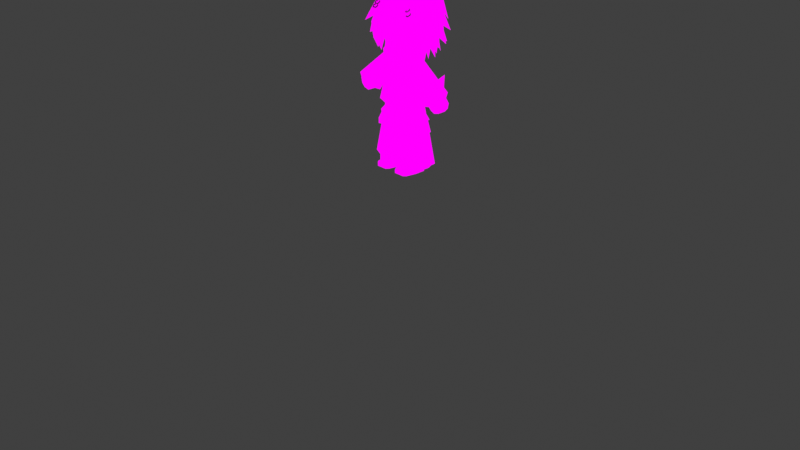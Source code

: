 # Source: LowPolyOllieV47.blend  (saved by Blender 5.0.119; exported with 4.5.12 LTS)
import bpy
from mathutils import Matrix  # noqa: F401  (used for matrix-valued properties, if any)

bpy.ops.wm.read_factory_settings(use_empty=True)
scene = bpy.context.scene
scene.name = 'Scene'

# ---- collections
col_ollie = bpy.data.collections.new('ollie'); scene.collection.children.link(col_ollie)

# ---- images (referenced by path relative to the original .blend; pixels are not part of the script)
import os
ASSET_DIR = os.environ.get("B2B_ASSET_DIR", "")  # directory of the original .blend (textures are referenced by path, not embedded)
HERE = os.path.dirname(os.path.abspath(__file__))  # packed textures are extracted next to this script under _unpacked/

def load_image(name, relpath, width, height, colorspace="sRGB"):
    """Load a texture the original file referenced (path relative to the .blend, or extracted next to this script)."""
    p = next((c for c in (os.path.join(HERE, relpath), os.path.join(ASSET_DIR, relpath)) if relpath and os.path.exists(c)), "")
    if p:
        img = bpy.data.images.load(p, check_existing=True)
        img.name = name
    else:  # same state as the original file: an image datablock whose file is absent (Cycles renders it pink)
        img = bpy.data.images.new(name, width, height)
        img.source = "FILE"
        img.filepath = "//" + (relpath or name)
    img.colorspace_settings.name = colorspace
    return img
img_ollie_face_png = load_image('OLLIE FACE.png', 'OLLIE FACE.png', 1024, 1024, 'sRGB')

# ---- materials (node trees are filled in below, after node groups)
mat_ollieface = bpy.data.materials.new('ollieface')
mat_material = bpy.data.materials.new('Material')

# ---- material node trees
mat_ollieface.use_nodes = True; mat_ollieface.node_tree.nodes.clear()
_N = mat_ollieface.node_tree.nodes; _L = mat_ollieface.node_tree.links
n0 = _N.new('ShaderNodeOutputMaterial'); n0.name = 'Material Output'; n0.location = (200, 100)
n1 = _N.new('ShaderNodeEmission'); n1.name = 'Emission'; n1.location = (-200, 100)
n2 = _N.new('ShaderNodeTexImage'); n2.name = 'Image Texture'; n2.location = (-516, 76)
n2.image = img_ollie_face_png
_L.new(n1.outputs[0], n0.inputs[0])
_L.new(n2.outputs[0], n1.inputs[0])
n0.is_active_output = True
mat_material.use_nodes = True; mat_material.node_tree.nodes.clear()
_N = mat_material.node_tree.nodes; _L = mat_material.node_tree.links
n0 = _N.new('ShaderNodeBsdfPrincipled'); n0.name = 'Principled BSDF'; n0.location = (-200, 100)
n0.inputs[0].default_value = (0.09558, 0.08389, 0.06062, 1.0)
n0.inputs[1].default_value = 0.7358
n0.inputs[2].default_value = 0.1054
n1 = _N.new('ShaderNodeOutputMaterial'); n1.name = 'Material Output'; n1.location = (200, 100)
_L.new(n0.outputs[0], n1.inputs[0])
n1.is_active_output = True

# ---- world
world_world = bpy.data.worlds.new('World'); scene.world = world_world
world_world.use_nodes = True; world_world.node_tree.nodes.clear()
_N = world_world.node_tree.nodes; _L = world_world.node_tree.links
n0 = _N.new('ShaderNodeOutputWorld'); n0.name = 'World Output'; n0.location = (200, 100)
n1 = _N.new('ShaderNodeBackground'); n1.name = 'Background'; n1.location = (-200, 100)
n1.inputs[0].default_value = (0.05088, 0.05088, 0.05088, 1.0)
_L.new(n1.outputs[0], n0.inputs[0])
n0.is_active_output = True
world_world.color = (0.05088, 0.05088, 0.05088)
world_world.sun_shadow_jitter_overblur = 0.0

# ---- cameras
cam_camera = bpy.data.cameras.new('Camera')
cam_camera.clip_end = 100.0
cam_camera.ortho_scale = 7.314

# ---- lights
light_light = bpy.data.lights.new('Light', 'POINT')
light_light.energy = 1000.0
light_light.shadow_soft_size = 0.1

# ---- meshes
me_cube = bpy.data.meshes.new('Cube')
me_cube.from_pydata([(0.04453, -0.08943, 0.565), (0.05973, -0.05196, 0.6189), (0.02066, 0.122, 0.565), (0.05973, 0.122, 0.668), (0.2054, -0.09587, 0.565), (0.1883, -0.05196, 0.6189), (0.2274, 0.122, 0.565), (0.1883, 0.122, 0.668), (0.02066, 0.01305, 0.565), (0.05973, 0.01305, 0.668), (0.2274, 0.01305, 0.565), (0.1883, 0.01305, 0.668), (0.04453, -0.08943, 0.6009), (0.02066, 0.122, 0.6009), (0.2274, 0.122, 0.6009), (0.2054, -0.09587, 0.6009), (0.2274, 0.01305, 0.6009), (0.02066, 0.01305, 0.6009), (0.1787, 0.1632, 0.565), (0.1787, 0.122, 0.668), (0.1787, -0.122, 0.565), (0.1787, -0.05196, 0.6189), (0.1787, 0.01305, 0.668), (0.1787, 0.01305, 0.565), (0.1787, -0.122, 0.6009), (0.1787, 0.1632, 0.6009), (0.06806, 0.1632, 0.565), (0.06806, -0.05196, 0.6189), (0.06806, 0.01305, 0.565), (0.06806, -0.122, 0.6009), (0.06806, 0.122, 0.668), (0.06806, -0.122, 0.565), (0.06806, 0.01305, 0.668), (0.06806, 0.1632, 0.6009)], [], [(17, 9, 3, 13), (25, 19, 7, 14), (16, 11, 5, 15), (29, 27, 1, 12), (23, 10, 4, 20), (32, 9, 1, 27), (30, 3, 9, 32), (18, 6, 10, 23), (14, 7, 11, 16), (12, 1, 9, 17), (0, 12, 17, 8), (6, 14, 16, 10), (31, 29, 12, 0), (10, 16, 15, 4), (18, 25, 14, 6), (8, 17, 13, 2), (26, 33, 25, 18), (4, 15, 24, 20), (26, 18, 23, 28), (7, 19, 22, 11), (11, 22, 21, 5), (28, 23, 20, 31), (15, 5, 21, 24), (33, 30, 19, 25), (13, 3, 30, 33), (8, 28, 31, 0), (2, 26, 28, 8), (2, 13, 33, 26), (20, 24, 29, 31), (19, 30, 32, 22), (22, 32, 27, 21), (24, 21, 27, 29)])
_uv = me_cube.uv_layers.new(name='UVMap')
_uv.uv.foreach_set('vector', [0.3475, 0.1015, 0.3554, 0.1015, 0.3554, 0.1237, 0.3475, 0.1237, 0.3797, 0.1321, 0.3797, 0.1237, 0.3816, 0.1237, 0.3896, 0.1237, 0.3896, 0.1015, 0.3816, 0.1015, 0.3816, 0.08822, 0.3851, 0.07927, 0.3571, 0.07394, 0.3571, 0.08822, 0.3554, 0.08822, 0.3523, 0.08059, 0.2454, 0.6023, 0.2454, 0.6023, 0.2232, 0.6023, 0.2179, 0.6023, 0.3571, 0.1015, 0.3554, 0.1015, 0.3554, 0.08822, 0.3571, 0.08822, 0.3571, 0.1237, 0.3554, 0.1237, 0.3554, 0.1015, 0.3571, 0.1015, 0.276, 0.6023, 0.2676, 0.6023, 0.2454, 0.6023, 0.2454, 0.6023, 0.3896, 0.1237, 0.3816, 0.1237, 0.3816, 0.1015, 0.3896, 0.1015, 0.3523, 0.08059, 0.3554, 0.08822, 0.3554, 0.1015, 0.3475, 0.1015, 0.2245, 0.6023, 0.2245, 0.6096, 0.2454, 0.6096, 0.2454, 0.6023, 0.2676, 0.6023, 0.2676, 0.6096, 0.2454, 0.6096, 0.2454, 0.6023, 0.2179, 0.6023, 0.2179, 0.6096, 0.2245, 0.6096, 0.2245, 0.6023, 0.2454, 0.6023, 0.2454, 0.6096, 0.2232, 0.6096, 0.2232, 0.6023, 0.276, 0.6023, 0.276, 0.6096, 0.2676, 0.6096, 0.2676, 0.6023, 0.2454, 0.6023, 0.2454, 0.6096, 0.2676, 0.6096, 0.2676, 0.6023, 0.276, 0.6023, 0.276, 0.6096, 0.276, 0.6096, 0.276, 0.6023, 0.2232, 0.6023, 0.2232, 0.6096, 0.2179, 0.6096, 0.2179, 0.6023, 0.276, 0.6023, 0.276, 0.6023, 0.2454, 0.6023, 0.2454, 0.6023, 0.3816, 0.1237, 0.3797, 0.1237, 0.3797, 0.1015, 0.3816, 0.1015, 0.3816, 0.1015, 0.3797, 0.1015, 0.3797, 0.08822, 0.3816, 0.08822, 0.2454, 0.6023, 0.2454, 0.6023, 0.2179, 0.6023, 0.2179, 0.6023, 0.3851, 0.07927, 0.3816, 0.08822, 0.3797, 0.08822, 0.3797, 0.07394, 0.3571, 0.1321, 0.3571, 0.1237, 0.3797, 0.1237, 0.3797, 0.1321, 0.3475, 0.1237, 0.3554, 0.1237, 0.3571, 0.1237, 0.3571, 0.1321, 0.2454, 0.6023, 0.2454, 0.6023, 0.2179, 0.6023, 0.2245, 0.6023, 0.2676, 0.6023, 0.276, 0.6023, 0.2454, 0.6023, 0.2454, 0.6023, 0.2676, 0.6023, 0.2676, 0.6096, 0.276, 0.6096, 0.276, 0.6023, 0.2179, 0.6023, 0.2179, 0.6096, 0.2179, 0.6096, 0.2179, 0.6023, 0.3797, 0.1237, 0.3571, 0.1237, 0.3571, 0.1015, 0.3797, 0.1015, 0.3797, 0.1015, 0.3571, 0.1015, 0.3571, 0.08822, 0.3797, 0.08822, 0.3797, 0.07394, 0.3797, 0.08822, 0.3571, 0.08822, 0.3571, 0.07394])
me_cube.materials.append(mat_ollieface)
me_cube.update()
me_cylinder = bpy.data.meshes.new('Cylinder')
me_cylinder.from_pydata([(0.186, 0.2535, 0.5893), (0.1041, 0.195, 1.323), (0.2425, 0.1696, 0.5877), (0.1892, 0.1375, 1.323), (0.2425, 0.001817, 0.5877), (0.1892, 0.02263, 1.323), (0.186, -0.08209, 0.6193), (0.1041, -0.03483, 1.323), (0.007503, -0.002169, 0.5961), (0.003757, 0.02263, 1.323), (0.01901, 0.1696, 0.5965), (0.003757, 0.1375, 1.323), (0.186, 0.2535, 0.6468), (0.3292, 0.1694, 0.6597), (0.3292, 0.001627, 0.6597), (0.186, -0.08209, 0.6768), (0.001964, 0.001817, 0.6468), (0.001964, 0.1696, 0.6468), (0.2785, 0.1696, 0.6264), (0.2785, 0.001817, 0.6264), (0.186, -0.08209, 0.6454), (0.01495, -0.008338, 0.6197), (0.01495, 0.1595, 0.6197), (0.1854, 0.2398, 0.616), (0.06726, -0.09895, 0.6271), (0.05304, -0.005594, 1.323), (0.07272, -0.05072, 0.6865), (0.07101, -0.05238, 0.6428)], [], [(12, 1, 3, 13), (13, 3, 5, 14), (14, 5, 7, 15), (26, 25, 9, 16), (16, 9, 11, 17), (17, 11, 1, 12), (22, 17, 12, 23), (21, 16, 17, 22), (27, 26, 16, 21), (19, 14, 15, 20), (18, 13, 14, 19), (23, 12, 13, 18), (0, 23, 18, 2), (2, 18, 19, 4), (4, 19, 20, 6), (24, 27, 21, 8), (8, 21, 22, 10), (10, 22, 23, 0), (6, 20, 27, 24), (20, 15, 26, 27), (15, 7, 25, 26)])
_uv = me_cylinder.uv_layers.new(name='UVMap')
_uv.uv.foreach_set('vector', [0.1638, 0.1643, 0.1551, 0.2357, 0.1641, 0.2357, 0.1789, 0.1657, 0.1789, 0.1657, 0.1641, 0.2357, 0.1641, 0.2357, 0.1789, 0.1657, 0.1789, 0.1657, 0.1641, 0.2357, 0.1551, 0.2357, 0.1638, 0.1675, 0.1518, 0.1685, 0.1498, 0.2357, 0.1445, 0.2357, 0.1444, 0.1643, 0.1444, 0.1643, 0.1445, 0.2357, 0.1445, 0.2357, 0.1444, 0.1643, 0.1444, 0.1643, 0.1445, 0.2357, 0.1551, 0.2357, 0.1638, 0.1643, 0.1457, 0.1614, 0.1444, 0.1643, 0.1638, 0.1643, 0.1637, 0.161, 0.1457, 0.1614, 0.1444, 0.1643, 0.1444, 0.1643, 0.1457, 0.1614, 0.1516, 0.1639, 0.1518, 0.1685, 0.1444, 0.1643, 0.1457, 0.1614, 0.1736, 0.1621, 0.1789, 0.1657, 0.1638, 0.1675, 0.1638, 0.1641, 0.1736, 0.1621, 0.1789, 0.1657, 0.1789, 0.1657, 0.1736, 0.1621, 0.1637, 0.161, 0.1638, 0.1643, 0.1789, 0.1657, 0.1736, 0.1621, 0.1638, 0.1582, 0.1637, 0.161, 0.1736, 0.1621, 0.1698, 0.1581, 0.1698, 0.1581, 0.1736, 0.1621, 0.1736, 0.1621, 0.1698, 0.1581, 0.1698, 0.1581, 0.1736, 0.1621, 0.1638, 0.1641, 0.1638, 0.1614, 0.1513, 0.1622, 0.1516, 0.1639, 0.1457, 0.1614, 0.1449, 0.1589, 0.1449, 0.1589, 0.1457, 0.1614, 0.1457, 0.1614, 0.1462, 0.159, 0.1462, 0.159, 0.1457, 0.1614, 0.1637, 0.161, 0.1638, 0.1582, 0.1638, 0.1614, 0.1638, 0.1641, 0.1516, 0.1639, 0.1513, 0.1622, 0.1638, 0.1641, 0.1638, 0.1675, 0.1518, 0.1685, 0.1516, 0.1639, 0.1638, 0.1675, 0.1551, 0.2357, 0.1498, 0.2357, 0.1518, 0.1685])
me_cylinder.materials.append(mat_ollieface)
me_cylinder.update()
me_cube_001 = bpy.data.meshes.new('Cube.001')
me_cube_001.from_pydata([(0.6829, -0.3104, -0.947), (0.7308, 0.1327, 0.9721), (0.6829, 0.8392, -0.947), (0.5881, 0.5357, 1.028), (0.0, 0.9451, -0.7463), (-0.001365, 0.8364, 0.9276), (0.0, -0.3953, -1.045), (0.2573, -0.05318, 0.7984), (0.4767, 0.7167, 0.02449), (0.4967, -0.2015, 0.02449), (-0.0009827, -0.2863, 0.1906), (-0.0009827, 0.7167, 0.1089), (0.6821, 0.5298, 0.6867), (0.7864, -0.02761, 0.692), (0.09009, -0.1514, 0.5616), (0.0, 0.7428, 0.5616), (0.6544, 0.5357, 0.8905), (0.7671, 0.03517, 0.8748), (0.1373, -0.1009, 0.6794), (-0.001243, 0.8495, 0.7998), (0.7525, 0.5232, 0.8059), (0.8652, 0.0227, 0.7901), (0.09009, -0.183, 0.607), (-0.001996, 0.921, 0.6877), (0.395, 0.7311, 1.008), (0.2942, -0.3953, -1.015), (0.2942, 0.9451, -0.8288), (0.4978, 0.05654, 0.8978), (0.2755, -0.2855, 0.09026), (0.1727, 0.7167, 0.1043), (0.4628, -0.1514, 0.6871), (0.4261, 0.7759, 0.6988), (0.4406, -0.1272, 0.7968), (0.4203, 0.7367, 0.8472), (0.4233, 0.8305, 0.779), (0.4233, -0.183, 0.7198), (0.8654, 0.2807, -0.947), (0.7008, 0.3138, 1.012), (-0.0006837, 0.4059, 0.8308), (0.0, 0.2807, -1.045), (0.6592, 0.2706, 0.02449), (0.7948, 0.3079, 0.6709), (0.7671, 0.3138, 0.8748), (0.8652, 0.3014, 0.7901), (0.4781, 0.3288, 0.857), (0.2942, 0.2807, -1.015), (0.7841, 0.1969, 0.9848), (0.2387, 0.187, 0.8051), (0.0, -0.0573, -1.045), (0.6328, 0.03455, 0.02449), (0.8124, 0.2073, 0.6709), (0.832, 0.1974, 0.8748), (0.8828, 0.1849, 0.7901), (0.5195, 0.09053, 0.8902), (0.2942, -0.0573, -1.015), (0.7742, -0.01488, -0.947), (-0.6829, -0.3104, -0.947), (-0.7308, 0.1327, 0.9721), (-0.6829, 0.8392, -0.947), (-0.5881, 0.5357, 1.028), (0.001365, 0.8364, 0.9276), (-0.2573, -0.05318, 0.7984), (-0.4767, 0.7167, 0.02449), (-0.4967, -0.2015, 0.02449), (0.0009827, -0.2863, 0.1906), (0.0009827, 0.7167, 0.1089), (-0.6821, 0.5298, 0.6867), (-0.7864, -0.02761, 0.692), (-0.09009, -0.1514, 0.5616), (-0.6544, 0.5357, 0.8905), (-0.7671, 0.03517, 0.8748), (-0.1373, -0.1009, 0.6794), (0.001243, 0.8495, 0.7998), (-0.7525, 0.5232, 0.8059), (-0.8652, 0.0227, 0.7901), (-0.09009, -0.183, 0.607), (0.001996, 0.921, 0.6877), (-0.395, 0.7311, 1.008), (-0.2942, -0.3953, -1.015), (-0.2942, 0.9451, -0.8288), (-0.4978, 0.05654, 0.8978), (-0.2755, -0.2855, 0.09026), (-0.1727, 0.7167, 0.1043), (-0.4628, -0.1514, 0.6871), (-0.4261, 0.7759, 0.6988), (-0.4406, -0.1272, 0.7968), (-0.4203, 0.7367, 0.8472), (-0.4233, 0.8305, 0.779), (-0.4233, -0.183, 0.7198), (-0.8654, 0.2807, -0.947), (-0.7008, 0.3138, 1.012), (0.0006837, 0.4059, 0.8308), (-0.6592, 0.2706, 0.02449), (-0.7948, 0.3079, 0.6709), (-0.7671, 0.3138, 0.8748), (-0.8652, 0.3014, 0.7901), (-0.4781, 0.3288, 0.857), (-0.2942, 0.2807, -1.015), (-0.7841, 0.1969, 0.9848), (-0.2387, 0.187, 0.8051), (-0.6328, 0.03455, 0.02449), (-0.9069, 0.2073, 0.6709), (-0.832, 0.1974, 0.8748), (-0.9773, 0.1849, 0.7901), (-0.5195, 0.09053, 0.8902), (-0.2942, -0.0573, -1.015), (-0.7742, -0.01488, -0.947)], [], [(33, 24, 3, 16), (51, 46, 1, 17), (54, 55, 0, 25), (53, 47, 7, 27), (32, 27, 7, 18), (25, 28, 10, 6), (55, 49, 9, 0), (26, 29, 8, 2), (28, 30, 14, 10), (49, 50, 13, 9), (29, 31, 12, 8), (35, 32, 18, 22), (52, 51, 17, 21), (34, 33, 16, 20), (31, 34, 20, 12), (50, 52, 21, 13), (30, 35, 22, 14), (13, 21, 35, 30), (15, 23, 34, 31), (23, 19, 33, 34), (21, 17, 32, 35), (11, 15, 31, 29), (9, 13, 30, 28), (4, 11, 29, 26), (0, 9, 28, 25), (17, 1, 27, 32), (46, 53, 27, 1), (48, 54, 25, 6), (19, 5, 24, 33), (4, 26, 45, 39), (3, 24, 44, 37), (12, 20, 43, 41), (20, 16, 42, 43), (8, 12, 41, 40), (2, 8, 40, 36), (24, 5, 38, 44), (26, 2, 36, 45), (16, 3, 37, 42), (39, 45, 54, 48), (37, 44, 53, 46), (41, 43, 52, 50), (43, 42, 51, 52), (40, 41, 50, 49), (36, 40, 49, 55), (44, 38, 47, 53), (45, 36, 55, 54), (42, 37, 46, 51), (86, 69, 59, 77), (102, 70, 57, 98), (105, 78, 56, 106), (104, 80, 61, 99), (85, 71, 61, 80), (78, 6, 64, 81), (106, 56, 63, 100), (79, 58, 62, 82), (81, 64, 68, 83), (100, 63, 67, 101), (82, 62, 66, 84), (88, 75, 71, 85), (103, 74, 70, 102), (87, 73, 69, 86), (84, 66, 73, 87), (101, 67, 74, 103), (83, 68, 75, 88), (67, 83, 88, 74), (15, 84, 87, 76), (76, 87, 86, 72), (74, 88, 85, 70), (65, 82, 84, 15), (63, 81, 83, 67), (4, 79, 82, 65), (56, 78, 81, 63), (70, 85, 80, 57), (98, 57, 80, 104), (48, 6, 78, 105), (72, 86, 77, 60), (4, 39, 97, 79), (59, 90, 96, 77), (66, 93, 95, 73), (73, 95, 94, 69), (62, 92, 93, 66), (58, 89, 92, 62), (77, 96, 91, 60), (79, 97, 89, 58), (69, 94, 90, 59), (39, 48, 105, 97), (90, 98, 104, 96), (93, 101, 103, 95), (95, 103, 102, 94), (92, 100, 101, 93), (89, 106, 100, 92), (96, 104, 99, 91), (97, 105, 106, 89), (94, 102, 98, 90)])
_uv = me_cube_001.uv_layers.new(name='UVMap')
_uv.uv.foreach_set('vector', [0.88, 0.5698, 0.8869, 0.5464, 0.9202, 0.5435, 0.9186, 0.5635, 0.6601, 0.02792, 0.6566, 0.008913, 0.6625, 0.0111, 0.6624, 0.02792, 0.2437, 0.6993, 0.2627, 0.6976, 0.2591, 0.7093, 0.2437, 0.7127, 0.9532, 0.8963, 0.8975, 0.8855, 0.9236, 0.8475, 0.9529, 0.8886, 0.7277, 0.0414, 0.7178, 0.02393, 0.7593, 0.04112, 0.7801, 0.06167, 0.6773, 0.6923, 0.6757, 0.8862, 0.6255, 0.9038, 0.6257, 0.687, 0.7891, 0.7042, 0.7721, 0.8747, 0.7161, 0.8747, 0.7352, 0.7042, 0.75, 0.09327, 0.7691, 0.2399, 0.6953, 0.2274, 0.6889, 0.0747, 0.6757, 0.8862, 0.7069, 0.9909, 0.6415, 0.9689, 0.6255, 0.9038, 0.7721, 0.8747, 0.7843, 0.9881, 0.7567, 0.9918, 0.7161, 0.8747, 0.7691, 0.2399, 0.7293, 0.3334, 0.6732, 0.3315, 0.6953, 0.2274, 0.7307, 0.0547, 0.7277, 0.0414, 0.7801, 0.06167, 0.7882, 0.07418, 0.6431, 0.04254, 0.6601, 0.02792, 0.6624, 0.02792, 0.6543, 0.04254, 0.8804, 0.5797, 0.88, 0.5698, 0.9186, 0.5635, 0.9284, 0.5758, 0.8808, 0.5914, 0.8804, 0.5797, 0.9284, 0.5758, 0.9181, 0.5932, 0.6553, 0.06314, 0.6431, 0.04254, 0.6543, 0.04254, 0.6638, 0.0595, 0.7238, 0.06035, 0.7307, 0.0547, 0.7882, 0.07418, 0.7882, 0.08204, 0.6638, 0.0595, 0.6543, 0.04254, 0.7307, 0.0547, 0.7238, 0.06035, 0.8188, 0.6114, 0.8185, 0.593, 0.8804, 0.5797, 0.8808, 0.5914, 0.8185, 0.593, 0.8186, 0.5767, 0.88, 0.5698, 0.8804, 0.5797, 0.6543, 0.04254, 0.6624, 0.02792, 0.7277, 0.0414, 0.7307, 0.0547, 0.7964, 0.2407, 0.7963, 0.3118, 0.7293, 0.3334, 0.7691, 0.2399, 0.7161, 0.8747, 0.7567, 0.9918, 0.7069, 0.9909, 0.6757, 0.8862, 0.7963, 0.1062, 0.7964, 0.2407, 0.7691, 0.2399, 0.75, 0.09327, 0.7352, 0.7042, 0.7161, 0.8747, 0.6757, 0.8862, 0.6773, 0.6923, 0.6624, 0.02792, 0.6625, 0.0111, 0.7178, 0.02393, 0.7277, 0.0414, 0.9868, 0.9392, 0.9532, 0.8963, 0.9529, 0.8886, 0.9842, 0.9235, 0.232, 0.6993, 0.2437, 0.6993, 0.2437, 0.7127, 0.232, 0.7127, 0.8186, 0.5767, 0.8186, 0.5581, 0.8869, 0.5464, 0.88, 0.5698, 0.232, 0.6596, 0.2437, 0.6596, 0.2437, 0.6859, 0.232, 0.6859, 0.922, 0.9766, 0.8714, 0.9905, 0.9236, 0.9318, 0.9619, 0.9506, 0.9181, 0.5932, 0.9284, 0.5758, 0.9597, 0.5781, 0.9488, 0.5955, 0.9284, 0.5758, 0.9186, 0.5635, 0.9654, 0.5658, 0.9597, 0.5781, 0.6953, 0.2274, 0.6732, 0.3315, 0.6011, 0.329, 0.5917, 0.2274, 0.6889, 0.0747, 0.6953, 0.2274, 0.5917, 0.2274, 0.6062, 0.0747, 0.8714, 0.9905, 0.7957, 0.97, 0.837, 0.8988, 0.9236, 0.9318, 0.2437, 0.6596, 0.2591, 0.6638, 0.2664, 0.6859, 0.2437, 0.6859, 0.9186, 0.5635, 0.9202, 0.5435, 0.9618, 0.5458, 0.9654, 0.5658, 0.232, 0.6859, 0.2437, 0.6859, 0.2437, 0.6993, 0.232, 0.6993, 0.9619, 0.9506, 0.9236, 0.9318, 0.9532, 0.8963, 0.9868, 0.9392, 0.8588, 0.4164, 0.8578, 0.4346, 0.84, 0.4346, 0.8434, 0.4164, 0.8578, 0.4346, 0.8597, 0.4475, 0.8419, 0.4475, 0.84, 0.4346, 0.8247, 0.4307, 0.8321, 0.4982, 0.7919, 0.4982, 0.7717, 0.4307, 0.8284, 0.3292, 0.8247, 0.4307, 0.7717, 0.4307, 0.7863, 0.3292, 0.9236, 0.9318, 0.837, 0.8988, 0.8975, 0.8855, 0.9532, 0.8963, 0.2437, 0.6859, 0.2664, 0.6859, 0.2627, 0.6976, 0.2437, 0.6993, 0.8597, 0.4475, 0.8597, 0.4684, 0.8418, 0.4643, 0.8419, 0.4475, 0.7576, 0.5698, 0.719, 0.5635, 0.7174, 0.5435, 0.7507, 0.5464, 0.9772, 0.02792, 0.9457, 0.02987, 0.9514, 0.0111, 0.961, 0.008913, 0.2204, 0.6993, 0.2204, 0.7127, 0.205, 0.7093, 0.2014, 0.6976, 0.8388, 0.7513, 0.8392, 0.7441, 0.8665, 0.7057, 0.8908, 0.7412, 0.8799, 0.0414, 0.8275, 0.06167, 0.8483, 0.04112, 0.8898, 0.02393, 0.574, 0.6923, 0.6257, 0.687, 0.6258, 0.9038, 0.5756, 0.8862, 0.4623, 0.7042, 0.5161, 0.7042, 0.5352, 0.8747, 0.4821, 0.8747, 0.8425, 0.09327, 0.8782, 0.0747, 0.8904, 0.2274, 0.8234, 0.2399, 0.5756, 0.8862, 0.6258, 0.9038, 0.6098, 0.9689, 0.5444, 0.9909, 0.4821, 0.8747, 0.5352, 0.8747, 0.4946, 0.9918, 0.4625, 0.9881, 0.8234, 0.2399, 0.8904, 0.2274, 0.9194, 0.3315, 0.8633, 0.3334, 0.877, 0.0547, 0.8194, 0.07418, 0.8275, 0.06167, 0.8799, 0.0414, 0.9875, 0.04157, 0.9564, 0.04254, 0.9457, 0.02987, 0.9772, 0.02792, 0.7572, 0.5797, 0.7092, 0.5758, 0.719, 0.5635, 0.7576, 0.5698, 0.7568, 0.5914, 0.7195, 0.5932, 0.7092, 0.5758, 0.7572, 0.5797, 0.995, 0.06216, 0.9431, 0.0595, 0.9564, 0.04254, 0.9875, 0.04157, 0.8838, 0.06035, 0.8194, 0.08204, 0.8194, 0.07418, 0.877, 0.0547, 0.9431, 0.0595, 0.8838, 0.06035, 0.877, 0.0547, 0.9564, 0.04254, 0.8188, 0.6114, 0.7568, 0.5914, 0.7572, 0.5797, 0.8191, 0.593, 0.8191, 0.593, 0.7572, 0.5797, 0.7576, 0.5698, 0.819, 0.5767, 0.9564, 0.04254, 0.877, 0.0547, 0.8799, 0.0414, 0.9457, 0.02987, 0.7961, 0.2407, 0.8234, 0.2399, 0.8633, 0.3334, 0.7963, 0.3118, 0.5352, 0.8747, 0.5756, 0.8862, 0.5444, 0.9909, 0.4946, 0.9918, 0.7963, 0.1062, 0.8425, 0.09327, 0.8234, 0.2399, 0.7961, 0.2407, 0.5161, 0.7042, 0.574, 0.6923, 0.5756, 0.8862, 0.5352, 0.8747, 0.9457, 0.02987, 0.8799, 0.0414, 0.8898, 0.02393, 0.9514, 0.0111, 0.8074, 0.7914, 0.81, 0.7767, 0.8392, 0.7441, 0.8388, 0.7513, 0.232, 0.6993, 0.232, 0.7127, 0.2204, 0.7127, 0.2204, 0.6993, 0.819, 0.5767, 0.7576, 0.5698, 0.7507, 0.5464, 0.819, 0.5581, 0.232, 0.6596, 0.232, 0.6859, 0.2204, 0.6859, 0.2204, 0.6596, 0.8679, 0.8262, 0.8307, 0.802, 0.8665, 0.7844, 0.9152, 0.8392, 0.7195, 0.5932, 0.6894, 0.5955, 0.6779, 0.5781, 0.7092, 0.5758, 0.7092, 0.5758, 0.6779, 0.5781, 0.6722, 0.5658, 0.719, 0.5635, 0.8904, 0.2274, 0.9706, 0.2274, 0.9678, 0.329, 0.9194, 0.3315, 0.8782, 0.0747, 0.9678, 0.0747, 0.9706, 0.2274, 0.8904, 0.2274, 0.9152, 0.8392, 0.8665, 0.7844, 0.9473, 0.7537, 0.9858, 0.8201, 0.2204, 0.6596, 0.2204, 0.6859, 0.1977, 0.6859, 0.205, 0.6638, 0.719, 0.5635, 0.6722, 0.5658, 0.6758, 0.5458, 0.7174, 0.5435, 0.232, 0.6859, 0.232, 0.6993, 0.2204, 0.6993, 0.2204, 0.6859, 0.8307, 0.802, 0.8074, 0.7914, 0.8388, 0.7513, 0.8665, 0.7844, 0.8993, 0.4663, 0.8846, 0.4663, 0.8813, 0.4489, 0.8984, 0.4489, 0.8984, 0.4489, 0.8813, 0.4489, 0.8832, 0.4365, 0.9002, 0.4365, 0.6852, 0.4518, 0.7225, 0.4518, 0.6973, 0.5239, 0.678, 0.5239, 0.6832, 0.3434, 0.7241, 0.3434, 0.7225, 0.4518, 0.6852, 0.4518, 0.8665, 0.7844, 0.8388, 0.7513, 0.8908, 0.7412, 0.9473, 0.7537, 0.2204, 0.6859, 0.2204, 0.6993, 0.2014, 0.6976, 0.1977, 0.6859, 0.9002, 0.4365, 0.8832, 0.4365, 0.8831, 0.4204, 0.9002, 0.4165])
me_cube_001.materials.append(mat_ollieface)
me_cube_001.update()
me_cube_002 = bpy.data.meshes.new('Cube.002')
me_cube_002.from_pydata([(0.1289, -0.04407, 1.263), (0.1289, -0.02069, 1.713), (0.1289, 0.1587, 1.263), (0.1289, 0.09303, 1.713), (0.1289, 0.1425, 1.502), (0.1289, -0.0479, 1.502), (0.0, 0.1587, 1.263), (0.0, 0.09303, 1.713), (0.0, -0.04407, 1.263), (0.0, -0.02069, 1.713), (0.0, -0.0479, 1.502), (0.0, 0.1425, 1.502)], [], [(11, 7, 3, 4), (4, 3, 1, 5), (6, 2, 0, 8), (2, 4, 5, 0), (6, 11, 4, 2), (0, 5, 10, 8), (3, 7, 9, 1), (5, 1, 9, 10)])
_uv = me_cube_002.uv_layers.new(name='UVMap')
_uv.uv.foreach_set('vector', [0.273, 0.6328, 0.273, 0.6604, 0.2899, 0.6604, 0.2899, 0.6328, 0.2899, 0.6328, 0.2899, 0.6604, 0.2899, 0.6604, 0.2899, 0.6328, 0.273, 0.6014, 0.2899, 0.6014, 0.2899, 0.6014, 0.273, 0.6014, 0.2899, 0.6014, 0.2899, 0.6328, 0.2899, 0.6328, 0.2899, 0.6014, 0.273, 0.6014, 0.273, 0.6328, 0.2899, 0.6328, 0.2899, 0.6014, 0.2899, 0.6014, 0.2899, 0.6328, 0.273, 0.6328, 0.273, 0.6014, 0.2899, 0.6604, 0.273, 0.6604, 0.273, 0.6604, 0.2899, 0.6604, 0.2899, 0.6328, 0.2899, 0.6604, 0.273, 0.6604, 0.273, 0.6328])
me_cube_002.materials.append(mat_ollieface)
me_cube_002.update()
me_cylinder_002 = bpy.data.meshes.new('Cylinder.002')
me_cylinder_002.from_pydata([(0.4388, 0.1891, 1.348), (0.1436, 0.1459, 1.649), (0.5278, 0.1246, 1.455), (0.1718, 0.1173, 1.728), (0.5243, -0.03326, 1.434), (0.1769, 0.005899, 1.737), (0.4249, -0.073, 1.337), (0.1362, 0.00263, 1.64), (0.349, 0.07, 1.273), (0.1186, 0.08257, 1.602)], [], [(0, 1, 3, 2), (2, 3, 5, 4), (4, 5, 7, 6), (6, 7, 9, 8), (8, 9, 1, 0), (2, 4, 6, 8, 0), (1, 9, 7, 5, 3)])
_uv = me_cylinder_002.uv_layers.new(name='UVMap')
_uv.uv.foreach_set('vector', [0.4393, 0.5407, 0.4653, 0.4365, 0.5042, 0.4325, 0.4988, 0.5444, 0.4988, 0.5444, 0.5042, 0.4325, 0.5592, 0.432, 0.5644, 0.5486, 0.5644, 0.5486, 0.5592, 0.432, 0.6087, 0.4391, 0.6205, 0.5452, 0.6205, 0.5452, 0.6087, 0.4391, 0.6523, 0.4358, 0.6921, 0.5308, 0.3708, 0.5261, 0.4251, 0.4342, 0.4653, 0.4365, 0.4393, 0.5407, 0.9571, 0.2792, 0.9568, 0.2972, 0.9565, 0.3152, 0.9562, 0.3332, 0.9559, 0.3512, 0.8975, 0.3357, 0.8983, 0.3193, 0.899, 0.3028, 0.8997, 0.2864, 0.9005, 0.2699])
me_cylinder_002.materials.append(mat_ollieface)
me_cylinder_002.update()
me_cube_003 = bpy.data.meshes.new('Cube.003')
me_cube_003.from_pydata([(0.4625, 0.01463, 1.254), (0.3676, 0.01412, 1.323), (0.4613, 0.1034, 1.254), (0.3663, 0.1029, 1.323), (0.5637, 0.01516, 1.362), (0.4833, 0.01472, 1.446), (0.5625, 0.104, 1.362), (0.4821, 0.1035, 1.446), (0.4227, 0.01441, 1.271), (0.4214, 0.1032, 1.271), (0.5372, 0.1038, 1.395), (0.5384, 0.01502, 1.395), (0.515, 0.1037, 1.268), (0.4083, 0.1032, 1.368), (0.5163, 0.01491, 1.268), (0.4096, 0.01434, 1.368), (0.4647, 0.01463, 1.316), (0.4634, 0.1034, 1.316), (0.4439, 0.1033, 1.406), (0.5518, 0.0151, 1.306), (0.499, 0.1036, 1.354), (0.5506, 0.1039, 1.306), (0.4451, 0.01452, 1.406), (0.5002, 0.01482, 1.354), (0.4619, 0.05616, 1.254), (0.367, 0.05565, 1.323), (0.5631, 0.05669, 1.362), (0.4828, 0.05625, 1.446), (0.5379, 0.05655, 1.395), (0.4221, 0.05595, 1.271), (0.409, 0.05587, 1.368), (0.5157, 0.05644, 1.268), (0.4445, 0.05605, 1.406), (0.5512, 0.05663, 1.306)], [], [(29, 25, 3, 9), (20, 18, 7, 10), (28, 27, 5, 11), (16, 15, 1, 8), (33, 26, 4, 19), (30, 25, 1, 15), (14, 16, 8, 0), (26, 28, 11, 4), (21, 20, 10, 6), (24, 29, 9, 2), (2, 9, 17, 12), (19, 23, 16, 14), (32, 30, 15, 22), (24, 31, 14, 0), (23, 22, 15, 16), (9, 3, 13, 17), (11, 5, 22, 23), (27, 32, 22, 5), (4, 11, 23, 19), (12, 17, 20, 21), (31, 33, 19, 14), (17, 13, 18, 20), (12, 21, 33, 31), (7, 18, 32, 27), (2, 12, 31, 24), (18, 13, 30, 32), (0, 8, 29, 24), (6, 10, 28, 26), (13, 3, 25, 30), (21, 6, 26, 33), (10, 7, 27, 28), (8, 1, 25, 29)])
_uv = me_cube_003.uv_layers.new(name='UVMap')
_uv.uv.foreach_set('vector', [0.02167, 0.1154, 0.02163, 0.1233, 0.02884, 0.1233, 0.02889, 0.1154, 0.02895, 0.128, 0.0289, 0.1359, 0.02894, 0.1421, 0.02898, 0.1342, 0.02176, 0.1342, 0.02172, 0.1421, 0.01538, 0.1421, 0.01542, 0.1342, 0.06895, 0.2071, 0.07416, 0.1671, 0.1067, 0.1713, 0.1014, 0.2114, 0.02178, 0.1206, 0.02178, 0.1292, 0.01545, 0.1292, 0.01544, 0.1206, 0.7843, 0.6331, 0.875, 0.6331, 0.875, 0.75, 0.7843, 0.75, 0.06401, 0.2446, 0.06895, 0.2071, 0.1014, 0.2114, 0.0909, 0.2321, 0.02178, 0.1292, 0.02176, 0.1342, 0.01542, 0.1342, 0.01545, 0.1292, 0.02899, 0.1206, 0.02895, 0.128, 0.02898, 0.1342, 0.029, 0.1293, 0.0217, 0.1127, 0.02167, 0.1154, 0.02889, 0.1154, 0.02892, 0.1127, 0.02892, 0.1127, 0.02889, 0.1154, 0.02892, 0.1222, 0.02896, 0.1148, 0.03651, 0.241, 0.04145, 0.2036, 0.06895, 0.2071, 0.06401, 0.2446, 0.7076, 0.6331, 0.7843, 0.6331, 0.7843, 0.75, 0.7076, 0.75, 0.0217, 0.1127, 0.02175, 0.1148, 0.01541, 0.1148, 0.01536, 0.1127, 0.04145, 0.2036, 0.04666, 0.1635, 0.07416, 0.1671, 0.06895, 0.2071, 0.02889, 0.1154, 0.02884, 0.1233, 0.02888, 0.1301, 0.02892, 0.1222, 0.01184, 0.1997, 0.01706, 0.1597, 0.04666, 0.1635, 0.04145, 0.2036, 0.625, 0.6331, 0.7076, 0.6331, 0.7076, 0.75, 0.625, 0.75, 0.01243, 0.2217, 0.01184, 0.1997, 0.04145, 0.2036, 0.03651, 0.241, 0.02896, 0.1148, 0.02892, 0.1222, 0.02895, 0.128, 0.02899, 0.1206, 0.02175, 0.1148, 0.02178, 0.1206, 0.01544, 0.1206, 0.01541, 0.1148, 0.02892, 0.1222, 0.02888, 0.1301, 0.0289, 0.1359, 0.02895, 0.128, 0.02896, 0.1148, 0.02899, 0.1206, 0.02178, 0.1206, 0.02175, 0.1148, 0.625, 0.5, 0.7076, 0.5, 0.7076, 0.6331, 0.625, 0.6331, 0.02892, 0.1127, 0.02896, 0.1148, 0.02175, 0.1148, 0.0217, 0.1127, 0.7076, 0.5, 0.7843, 0.5, 0.7843, 0.6331, 0.7076, 0.6331, 0.01536, 0.1127, 0.01533, 0.1154, 0.02167, 0.1154, 0.0217, 0.1127, 0.029, 0.1293, 0.02898, 0.1342, 0.02176, 0.1342, 0.02178, 0.1292, 0.7843, 0.5, 0.875, 0.5, 0.875, 0.6331, 0.7843, 0.6331, 0.02899, 0.1206, 0.029, 0.1293, 0.02178, 0.1292, 0.02178, 0.1206, 0.02898, 0.1342, 0.02894, 0.1421, 0.02172, 0.1421, 0.02176, 0.1342, 0.01533, 0.1154, 0.01529, 0.1233, 0.02163, 0.1233, 0.02167, 0.1154])
me_cube_003.materials.append(mat_ollieface)
me_cube_003.update()
me_cylinder_001 = bpy.data.meshes.new('Cylinder.001')
me_cylinder_001.from_pydata([(0.04262, -0.03527, 1.815), (0.04262, -0.03527, 1.696), (-0.008916, 0.05399, 1.815), (-0.008916, 0.05399, 1.696), (0.09416, 0.05399, 1.815), (0.09416, 0.05399, 1.696)], [], [(0, 1, 3, 2), (2, 3, 5, 4), (3, 1, 5), (4, 5, 1, 0), (0, 2, 4)])
_uv = me_cylinder_001.uv_layers.new(name='UVMap')
_uv.uv.foreach_set('vector', [0.2404, 0.7026, 0.2404, 0.6847, 0.2045, 0.6847, 0.2045, 0.7026, 0.2045, 0.7026, 0.2045, 0.6847, 0.2225, 0.6847, 0.2225, 0.7026, 0.2045, 0.6847, 0.2404, 0.6847, 0.2225, 0.6847, 0.2225, 0.7026, 0.2225, 0.6847, 0.2404, 0.6847, 0.2404, 0.7026, 0.2404, 0.7026, 0.2045, 0.7026, 0.2225, 0.7026])
me_cylinder_001.materials.append(mat_ollieface)
me_cylinder_001.update()
me_plane = bpy.data.meshes.new('Plane')
me_plane.from_pydata([(0.2192, -0.007239, 1.909), (0.1741, 0.01327, 2.248), (0.0, 0.01807, 1.787), (0.0, -0.07545, 2.248), (0.0, -0.08883, 1.786), (0.165, 0.08167, 1.841), (0.0, -0.1596, 1.904), (0.0, -0.1106, 1.929), (0.0, -0.1225, 2.118), (0.2578, 0.01069, 2.117), (0.1171, -0.06174, 1.818), (0.0, -0.1318, 1.828), (-0.2192, -0.007239, 1.909), (-0.1741, 0.01327, 2.248), (-0.165, 0.08167, 1.841), (-0.2578, 0.01069, 2.117), (-0.1171, -0.06174, 1.818)], [], [(0, 10, 11, 6), (4, 10, 5, 2), (6, 7, 0), (7, 8, 9, 0), (9, 8, 3, 1), (10, 0, 5), (11, 10, 4), (0, 9, 5), (12, 6, 11, 16), (4, 2, 14, 16), (6, 12, 7), (7, 12, 15, 8), (15, 13, 3, 8), (16, 14, 12), (11, 4, 16), (12, 14, 15)])
_uv = me_plane.uv_layers.new(name='UVMap')
_uv.uv.foreach_set('vector', [0.3518, 0.791, 0.2899, 0.7358, 0.219, 0.7473, 0.219, 0.7882, 0.219, 0.7166, 0.2899, 0.7358, 0.3189, 0.7499, 0.219, 0.7171, 0.219, 0.7882, 0.219, 0.8029, 0.3518, 0.791, 0.219, 0.8029, 0.219, 0.9176, 0.3766, 0.9172, 0.3518, 0.791, 0.3766, 0.9172, 0.219, 0.9176, 0.219, 0.9964, 0.3244, 0.9964, 0.2899, 0.7358, 0.3518, 0.791, 0.3189, 0.7499, 0.219, 0.7473, 0.2899, 0.7358, 0.219, 0.7166, 0.3518, 0.791, 0.3766, 0.9172, 0.3189, 0.7499, 0.0863, 0.791, 0.219, 0.7882, 0.219, 0.7473, 0.1482, 0.7358, 0.219, 0.7166, 0.219, 0.7171, 0.1191, 0.7499, 0.1482, 0.7358, 0.219, 0.7882, 0.0863, 0.791, 0.219, 0.8029, 0.219, 0.8029, 0.0863, 0.791, 0.06446, 0.9172, 0.219, 0.9176, 0.06446, 0.9172, 0.1136, 0.9964, 0.219, 0.9964, 0.219, 0.9176, 0.1482, 0.7358, 0.1191, 0.7499, 0.0863, 0.791, 0.219, 0.7473, 0.219, 0.7166, 0.1482, 0.7358, 0.0863, 0.791, 0.1191, 0.7499, 0.06446, 0.9172])
me_plane.materials.append(mat_ollieface)
me_plane.update()
me_cube_004 = bpy.data.meshes.new('Cube.004')
me_cube_004.from_pydata([(0.3064, 0.08374, 2.126), (0.0, 0.07971, 2.339), (0.1928, 0.07971, 2.327), (0.1955, 0.06004, 1.933), (0.218, 0.1615, 1.893), (0.1826, 0.01591, 2.321), (0.2218, 0.2694, 1.877), (0.2027, 0.2736, 2.307), (0.0, 0.3063, 1.886), (0.0, 0.2751, 2.328), (0.0, 0.006567, 2.335), (0.2904, 0.2792, 2.101), (0.2099, -0.0398, 2.237), (0.0, -0.1148, 2.254), (-0.0009947, 0.4397, 2.101), (0.05109, 0.07971, 2.365), (0.07915, 0.2664, 2.372), (0.1391, 0.3142, 1.884), (0.05109, 0.006567, 2.354), (0.0927, -0.1063, 2.248), (0.1515, 0.4307, 2.094), (0.2047, -0.007019, 2.289), (0.2823, 0.2751, 2.237), (0.29, 0.07971, 2.237), (0.0, -0.09184, 2.294), (0.0, 0.3969, 2.263), (0.04929, -0.06638, 2.322), (0.143, 0.3969, 2.251), (-4.317e-05, -0.163, 2.081), (0.2729, 0.06369, 2.033), (0.297, 0.2751, 2.017), (0.2797, -0.04626, 2.141), (0.0, -0.1458, 2.045), (0.0, 0.3969, 2.017), (0.1366, 0.3969, 2.017), (0.07792, -0.1225, 2.103), (-0.0194, 0.1774, 2.342), (0.1964, 0.1774, 2.341), (0.3148, 0.1897, 2.188), (0.05392, 0.1774, 2.377), (0.2917, 0.1906, 2.251), (0.3072, 0.1774, 2.0), (0.1177, 0.07971, 2.347), (0.01999, -0.1542, 1.95), (0.1449, 0.2745, 2.356), (0.1177, 0.006567, 2.336), (0.0971, -0.09393, 2.262), (0.0795, -0.06753, 2.287), (0.1496, -0.1108, 2.042), (0.1247, 0.1774, 2.362), (0.2185, -0.07172, 2.04), (0.1443, -0.1223, 2.112), (0.2453, -0.03324, 2.027), (0.0, 0.2972, 1.828), (0.1366, 0.2972, 1.828), (0.1366, 0.2972, 1.827), (0.2119, 0.2695, 1.826), (0.2073, 0.1774, 1.835), (0.2201, 0.03234, 1.845), (0.05557, 0.3161, 1.884), (0.03006, 0.006567, 2.346), (0.04241, -0.1053, 2.254), (0.03006, 0.07971, 2.356), (0.03006, 0.2751, 2.356), (0.06053, 0.4248, 2.141), (0.05841, 0.3969, 2.256), (0.03183, -0.06283, 2.312), (0.04822, 0.3969, 2.017), (0.04585, -0.1356, 2.079), (0.0283, 0.1774, 2.36), (0.07764, 0.3045, 1.828), (0.2119, 0.2695, 1.686), (0.1368, 0.2972, 1.827), (0.2359, 0.07971, 1.88), (0.245, 0.2789, 1.888), (0.0, 0.3471, 1.888), (0.1366, 0.3471, 1.888), (0.2572, 0.1774, 1.884), (0.0587, 0.3475, 1.886), (0.2177, 0.3478, 2.147), (0.1723, 0.3001, 1.884), (0.2061, 0.336, 2.244), (0.2168, 0.336, 2.017), (0.1941, 0.3111, 1.888), (0.3562, 0.2379, 1.955), (0.3193, 0.3634, 1.957), (0.237, 0.1182, 2.411), (0.08259, -0.1225, 2.165), (0.0, -0.1425, 2.137), (0.2514, -0.0398, 2.189), (0.135, -0.1211, 2.179), (0.04413, -0.1323, 2.154), (0.2453, 0.4281, 1.948), (0.1269, 0.4974, 1.937), (-0.0002118, 0.517, 1.95), (0.04034, 0.3471, 1.888), (0.03969, 0.3969, 2.017), (0.1073, 0.3969, 2.017), (0.1082, 0.3471, 1.888), (0.1779, 0.3656, 2.017), (0.1667, 0.3282, 1.888), (0.2159, 0.2971, 1.888), (0.2514, 0.3098, 2.017), (0.2545, 0.2245, 1.935), (0.3023, 0.2244, 2.008), (0.2876, 0.1314, 1.983), (0.2478, 0.1343, 1.882), (0.08049, 0.4501, 1.818), (0.1819, 0.4301, 1.821), (0.2525, 0.3854, 1.829), (0.3085, 0.3167, 1.829), (0.3202, 0.215, 1.813), (0.3157, 0.115, 1.825), (0.07816, -0.168, 2.174), (0.1084, -0.06997, 2.312), (0.05083, -0.0889, 2.319), (0.0005042, -0.09914, 2.292), (-2.159e-05, -0.1585, 2.188), (0.04239, -0.149, 2.188), (0.0002537, 0.338, 1.742), (0.1023, 0.3436, 1.751), (0.2267, 0.3274, 1.741), (0.3884, 0.1668, 1.954), (0.2694, 0.2292, 1.75), (0.1904, 0.2242, 2.351), (0.1321, 0.4809, 2.086), (0.3388, 0.3083, 2.078), (0.2339, 0.3473, 2.232), (0.2951, 0.2748, 2.27), (0.3196, 0.1941, 2.225), (0.1107, 0.4325, 2.279), (0.1932, 0.3728, 2.238), (0.01369, 0.4263, 2.247), (0.07887, 0.3124, 1.631), (0.254, 0.08598, 1.703), (0.2068, 0.1108, 1.913), (0.2338, 0.08504, 1.858), (0.1668, 0.002453, 1.914), (0.05186, -0.0211, 1.799), (0.1678, -0.0145, 1.824), (0.1812, 0.03125, 1.923), (0.1644, -0.06257, 1.611), (0.03268, -0.07987, 1.589), (0.1264, -0.05233, 1.647), (0.174, 0.01685, 1.919), (0.1053, -0.0174, 1.816), (0.07594, -0.0802, 1.649), (0.1508, -0.05233, 1.739), (0.03687, -0.05008, 1.73), (0.1993, 0.01822, 1.791), (0.08278, -0.06665, 1.741), (0.09317, -0.08985, 1.546), (0.1856, -0.01692, 1.72), (0.1633, -0.06229, 1.612)], [], [(105, 41, 122), (27, 7, 22, 81), (23, 2, 5, 21), (91, 61, 13, 88), (62, 1, 10, 60), (40, 37, 2, 23), (66, 60, 10, 24), (69, 36, 1, 62), (29, 0, 31), (79, 11, 85), (34, 97, 67, 93), (49, 39, 15, 42), (47, 45, 18, 26), (42, 15, 18, 45), (48, 51, 35), (65, 63, 16, 27), (64, 65, 27, 20), (61, 66, 24, 13), (38, 40, 23, 0), (0, 23, 21, 12), (79, 81, 22, 11), (95, 75, 107), (96, 95, 107), (33, 96, 107), (11, 22, 40, 38), (44, 16, 39, 49), (63, 9, 36, 69), (22, 7, 37, 40), (41, 104, 30, 84), (7, 27, 44), (7, 44, 124, 37), (12, 21, 47, 46), (43, 35, 68, 32), (2, 42, 45, 5), (21, 5, 45, 47), (49, 42, 86), (31, 50, 52), (31, 0, 12, 89), (87, 90, 46, 19), (51, 50, 31), (59, 17, 54, 70), (6, 4, 57, 56), (135, 3, 58, 136), (17, 80, 6, 56, 72, 55), (8, 59, 70, 53), (16, 63, 69, 39), (75, 33, 107), (19, 26, 66, 61), (14, 25, 65, 64), (25, 9, 63, 65), (14, 64, 94), (39, 69, 62, 15), (26, 18, 60, 66), (15, 62, 60, 18), (87, 19, 61, 91), (96, 67, 97, 107), (4, 77, 106, 73, 3, 135), (6, 74, 123), (6, 80, 121), (78, 98, 120), (74, 6, 121), (98, 78, 107), (20, 27, 81, 79), (82, 99, 34, 92), (30, 102, 82, 85), (11, 38, 84), (30, 11, 84), (38, 41, 84), (2, 37, 86), (82, 79, 85), (11, 30, 85), (46, 47, 26, 19), (37, 49, 86), (42, 2, 86), (35, 51, 90, 87), (61, 13, 117, 118), (31, 89, 90, 51), (68, 91, 88, 32), (12, 46, 90, 89), (79, 82, 92), (35, 87, 91, 68), (118, 117, 28), (20, 34, 93), (34, 20, 92), (20, 79, 92), (33, 14, 94), (64, 20, 93), (67, 64, 93), (67, 96, 33, 94), (64, 67, 94), (99, 100, 108), (82, 102, 109), (104, 103, 110), (103, 104, 111), (76, 98, 108), (105, 29, 112), (78, 95, 107), (97, 98, 107), (34, 99, 108), (97, 34, 108), (102, 101, 109), (100, 76, 108), (98, 97, 108), (99, 82, 109), (100, 99, 109), (30, 104, 110), (101, 83, 109), (83, 100, 109), (74, 101, 110), (103, 74, 110), (41, 105, 111), (101, 102, 110), (102, 30, 110), (104, 41, 111), (105, 106, 111), (106, 105, 112), (77, 103, 111), (106, 77, 111), (73, 106, 112), (29, 73, 112), (114, 115, 113), (116, 115, 113), (10, 60, 115, 116), (18, 60, 115, 114), (31, 52, 29), (76, 17, 120), (59, 8, 119), (8, 75, 119), (78, 59, 119), (98, 76, 120), (100, 83, 121, 76), (17, 59, 120), (59, 78, 120), (74, 103, 123), (4, 6, 123), (95, 78, 119, 75), (17, 76, 121), (80, 17, 121), (103, 77, 123), (41, 38, 122), (77, 4, 123), (29, 105, 122), (38, 0, 122), (0, 29, 122), (44, 27, 16), (37, 124, 49), (127, 128, 126), (49, 124, 44), (128, 129, 126), (124, 37, 129, 128), (44, 124, 128, 127), (132, 130, 125), (131, 130, 125), (44, 16, 130, 131), (63, 16, 130, 132), (70, 54, 133), (56, 57, 71), (4, 135, 136, 57), (57, 136, 134), (136, 58, 134), (71, 72, 56), (133, 53, 70), (101, 74, 121, 83), (145, 144, 137, 138), (58, 3, 140, 139), (150, 148, 142, 146), (149, 147, 152), (147, 150, 146, 143), (139, 140, 144, 145), (139, 145, 150, 147), (58, 139, 147, 149), (145, 138, 148, 150), (151, 143, 146), (152, 147, 153, 141), (153, 147, 143)])
_uv = me_cube_004.uv_layers.new(name='UVMap')
_uv.uv.foreach_set('vector', [0.2424, 0.4684, 0.248, 0.4735, 0.2711, 0.4604, 0.07947, 0.5453, 0.06247, 0.5612, 0.03978, 0.5412, 0.06149, 0.5433, 0.2431, 0.5409, 0.2154, 0.5667, 0.2125, 0.5647, 0.2188, 0.5556, 0.173, 0.5172, 0.1725, 0.5458, 0.1605, 0.5458, 0.1605, 0.5123, 0.169, 0.5749, 0.1605, 0.5699, 0.1605, 0.5687, 0.169, 0.5719, 0.2435, 0.5449, 0.2164, 0.5706, 0.2154, 0.5667, 0.2431, 0.5409, 0.1695, 0.5622, 0.169, 0.5719, 0.1605, 0.5687, 0.1605, 0.5572, 0.1685, 0.576, 0.1549, 0.5708, 0.1605, 0.5699, 0.169, 0.5749, 0.2382, 0.4828, 0.2477, 0.5093, 0.2401, 0.5137, 0.05819, 0.5156, 0.03749, 0.5026, 0.02924, 0.4615, 0.08128, 0.4787, 0.08962, 0.4787, 0.1065, 0.4787, 0.08406, 0.4559, 0.196, 0.5765, 0.1758, 0.5808, 0.175, 0.5773, 0.194, 0.5723, 0.1831, 0.555, 0.194, 0.5691, 0.175, 0.5742, 0.1745, 0.5651, 0.194, 0.5723, 0.175, 0.5773, 0.175, 0.5742, 0.194, 0.5691, 0.2031, 0.4854, 0.2016, 0.5053, 0.1826, 0.5027, 0.1036, 0.5468, 0.1116, 0.5751, 0.09765, 0.5796, 0.07947, 0.5453, 0.103, 0.5139, 0.1036, 0.5468, 0.07947, 0.5453, 0.07703, 0.5006, 0.1725, 0.5458, 0.1695, 0.5622, 0.1605, 0.5572, 0.1605, 0.5458, 0.2501, 0.5271, 0.2435, 0.5449, 0.2431, 0.5409, 0.2477, 0.5093, 0.2477, 0.5093, 0.2431, 0.5409, 0.2188, 0.5556, 0.2202, 0.5408, 0.05819, 0.5156, 0.06149, 0.5433, 0.03978, 0.5412, 0.03749, 0.5026, 0.1087, 0.4419, 0.1202, 0.4419, 0.09727, 0.4219, 0.1089, 0.4787, 0.1087, 0.4419, 0.09727, 0.4219, 0.1202, 0.4787, 0.1089, 0.4787, 0.09727, 0.4219, 0.03749, 0.5026, 0.03978, 0.5412, 0.0371, 0.5453, 0.03052, 0.5275, 0.07893, 0.5751, 0.09765, 0.5796, 0.1048, 0.5811, 0.08468, 0.5769, 0.1116, 0.5751, 0.1202, 0.5673, 0.1257, 0.5712, 0.1121, 0.5764, 0.03978, 0.5412, 0.06247, 0.5612, 0.06425, 0.571, 0.0371, 0.5453, 0.0327, 0.4739, 0.03409, 0.4762, 0.03559, 0.4787, 0.01875, 0.4611, 0.06247, 0.5612, 0.07947, 0.5453, 0.07893, 0.5751, 0.06247, 0.5612, 0.07893, 0.5751, 0.06597, 0.5736, 0.06425, 0.571, 0.2202, 0.5408, 0.2188, 0.5556, 0.1831, 0.555, 0.1881, 0.5481, 0.1661, 0.4591, 0.1826, 0.5027, 0.1735, 0.4959, 0.1605, 0.4861, 0.2154, 0.5667, 0.194, 0.5723, 0.194, 0.5691, 0.2125, 0.5647, 0.2188, 0.5556, 0.2125, 0.5647, 0.194, 0.5691, 0.1831, 0.555, 0.196, 0.5765, 0.194, 0.5723, 0.2279, 0.5906, 0.2401, 0.5137, 0.2227, 0.4849, 0.2303, 0.4811, 0.2401, 0.5137, 0.2477, 0.5093, 0.2202, 0.5408, 0.232, 0.5272, 0.184, 0.5204, 0.1989, 0.5243, 0.1881, 0.5481, 0.1869, 0.5439, 0.2016, 0.5053, 0.2227, 0.4849, 0.2401, 0.5137, 0.1044, 0.4407, 0.08057, 0.4406, 0.08128, 0.4246, 0.09808, 0.4248, 0.05703, 0.4388, 0.05809, 0.4434, 0.06116, 0.4268, 0.05984, 0.4241, 0.2193, 0.4487, 0.2161, 0.4543, 0.2231, 0.4292, 0.227, 0.433, 0.08057, 0.4406, 0.07111, 0.4406, 0.05703, 0.4388, 0.05984, 0.4241, 0.08124, 0.4246, 0.08128, 0.4246, 0.1202, 0.4412, 0.1044, 0.4407, 0.09808, 0.4248, 0.1202, 0.4246, 0.09765, 0.5796, 0.1116, 0.5751, 0.1121, 0.5764, 0.1048, 0.5811, 0.1202, 0.4419, 0.1202, 0.4787, 0.09727, 0.4219, 0.1869, 0.5439, 0.1745, 0.5651, 0.1695, 0.5622, 0.1725, 0.5458, 0.1205, 0.5025, 0.1202, 0.5488, 0.1036, 0.5468, 0.103, 0.5139, 0.1202, 0.5488, 0.1202, 0.5673, 0.1116, 0.5751, 0.1036, 0.5468, 0.1205, 0.5025, 0.103, 0.5139, 0.1203, 0.4596, 0.1758, 0.5808, 0.1685, 0.576, 0.169, 0.5749, 0.175, 0.5773, 0.1745, 0.5651, 0.175, 0.5742, 0.169, 0.5719, 0.1695, 0.5622, 0.175, 0.5773, 0.169, 0.5749, 0.169, 0.5719, 0.175, 0.5742, 0.184, 0.5204, 0.1869, 0.5439, 0.1725, 0.5458, 0.173, 0.5172, 0.1089, 0.4787, 0.1065, 0.4787, 0.08962, 0.4787, 0.09727, 0.4219, 0.2226, 0.443, 0.2337, 0.4402, 0.231, 0.4397, 0.2276, 0.4391, 0.2161, 0.4543, 0.2193, 0.4487, 0.05703, 0.4388, 0.0504, 0.4419, 0.04347, 0.4026, 0.05703, 0.4388, 0.07111, 0.4406, 0.05562, 0.3999, 0.1035, 0.4412, 0.08938, 0.4419, 0.09107, 0.4028, 0.0504, 0.4419, 0.05703, 0.4388, 0.05562, 0.3999, 0.08938, 0.4419, 0.1035, 0.4412, 0.09727, 0.4219, 0.07703, 0.5006, 0.07947, 0.5453, 0.06149, 0.5433, 0.05819, 0.5156, 0.05843, 0.4787, 0.06952, 0.4787, 0.08128, 0.4787, 0.05032, 0.4589, 0.03559, 0.4787, 0.04859, 0.4787, 0.05843, 0.4787, 0.02924, 0.4615, 0.03749, 0.5026, 0.03052, 0.5275, 0.01875, 0.4611, 0.03559, 0.4787, 0.03749, 0.5026, 0.01875, 0.4611, 0.03052, 0.5275, 0.0327, 0.4739, 0.01875, 0.4611, 0.2154, 0.5667, 0.2164, 0.5706, 0.2279, 0.5906, 0.05843, 0.4787, 0.05819, 0.5156, 0.02924, 0.4615, 0.03749, 0.5026, 0.03559, 0.4787, 0.02924, 0.4615, 0.1881, 0.5481, 0.1831, 0.555, 0.1745, 0.5651, 0.1869, 0.5439, 0.2164, 0.5706, 0.196, 0.5765, 0.2279, 0.5906, 0.194, 0.5723, 0.2154, 0.5667, 0.2279, 0.5906, 0.1826, 0.5027, 0.2016, 0.5053, 0.1989, 0.5243, 0.184, 0.5204, 0.1725, 0.5458, 0.1605, 0.5458, 0.1604, 0.527, 0.1725, 0.527, 0.2401, 0.5137, 0.232, 0.5272, 0.1989, 0.5243, 0.2016, 0.5053, 0.1735, 0.4959, 0.173, 0.5172, 0.1605, 0.5123, 0.1605, 0.4861, 0.2202, 0.5408, 0.1881, 0.5481, 0.1989, 0.5243, 0.232, 0.5272, 0.05819, 0.5156, 0.05843, 0.4787, 0.05032, 0.4589, 0.1826, 0.5027, 0.184, 0.5204, 0.173, 0.5172, 0.1735, 0.4959, 0.1725, 0.527, 0.1604, 0.527, 0.1604, 0.4964, 0.07703, 0.5006, 0.08128, 0.4787, 0.08406, 0.4559, 0.08128, 0.4787, 0.07703, 0.5006, 0.05032, 0.4589, 0.07703, 0.5006, 0.05819, 0.5156, 0.05032, 0.4589, 0.1202, 0.4787, 0.1205, 0.5025, 0.1203, 0.4596, 0.103, 0.5139, 0.07703, 0.5006, 0.08406, 0.4559, 0.1065, 0.4787, 0.103, 0.5139, 0.08406, 0.4559, 0.1065, 0.4787, 0.1089, 0.4787, 0.1202, 0.4787, 0.1203, 0.4596, 0.103, 0.5139, 0.1065, 0.4787, 0.1203, 0.4596, 0.06952, 0.4787, 0.07272, 0.4419, 0.0684, 0.4227, 0.05843, 0.4787, 0.04859, 0.4787, 0.04829, 0.4252, 0.03409, 0.4762, 0.0477, 0.4552, 0.03232, 0.4249, 0.0477, 0.4552, 0.03409, 0.4762, 0.02898, 0.4205, 0.08128, 0.4419, 0.08938, 0.4419, 0.0684, 0.4227, 0.2424, 0.4684, 0.2382, 0.4828, 0.2504, 0.4235, 0.1035, 0.4412, 0.1087, 0.4419, 0.09727, 0.4219, 0.08962, 0.4787, 0.08938, 0.4419, 0.09727, 0.4219, 0.08128, 0.4787, 0.06952, 0.4787, 0.0684, 0.4227, 0.08962, 0.4787, 0.08128, 0.4787, 0.0684, 0.4227, 0.04859, 0.4787, 0.0587, 0.4419, 0.04829, 0.4252, 0.07272, 0.4419, 0.08128, 0.4419, 0.0684, 0.4227, 0.08938, 0.4419, 0.08962, 0.4787, 0.0684, 0.4227, 0.06952, 0.4787, 0.05843, 0.4787, 0.04829, 0.4252, 0.07272, 0.4419, 0.06952, 0.4787, 0.04829, 0.4252, 0.03559, 0.4787, 0.03409, 0.4762, 0.03232, 0.4249, 0.0587, 0.4419, 0.06491, 0.4419, 0.04829, 0.4252, 0.06491, 0.4419, 0.07272, 0.4419, 0.04829, 0.4252, 0.0504, 0.4419, 0.0587, 0.4419, 0.03232, 0.4249, 0.0477, 0.4552, 0.0504, 0.4419, 0.03232, 0.4249, 0.248, 0.4735, 0.2424, 0.4684, 0.2517, 0.4201, 0.0587, 0.4419, 0.04859, 0.4787, 0.03232, 0.4249, 0.04859, 0.4787, 0.03559, 0.4787, 0.03232, 0.4249, 0.03409, 0.4762, 0.0327, 0.4739, 0.02898, 0.4205, 0.2424, 0.4684, 0.231, 0.4397, 0.2517, 0.4201, 0.231, 0.4397, 0.2424, 0.4684, 0.2504, 0.4235, 0.04693, 0.4406, 0.0477, 0.4552, 0.02898, 0.4205, 0.231, 0.4397, 0.2337, 0.4402, 0.2517, 0.4201, 0.2276, 0.4391, 0.231, 0.4397, 0.2504, 0.4235, 0.2382, 0.4828, 0.2276, 0.4391, 0.2504, 0.4235, 0.1913, 0.5622, 0.1749, 0.5644, 0.1827, 0.523, 0.1606, 0.5566, 0.1749, 0.5644, 0.1827, 0.523, 0.1605, 0.5687, 0.169, 0.5719, 0.1749, 0.5644, 0.1606, 0.5566, 0.175, 0.5742, 0.169, 0.5719, 0.1749, 0.5644, 0.1913, 0.5622, 0.2401, 0.5137, 0.2303, 0.4811, 0.2382, 0.4828, 0.08128, 0.4419, 0.08057, 0.4406, 0.09107, 0.4028, 0.1044, 0.4407, 0.1202, 0.4412, 0.1201, 0.4004, 0.1202, 0.4412, 0.1202, 0.4419, 0.1201, 0.4004, 0.1035, 0.4412, 0.1044, 0.4407, 0.1201, 0.4004, 0.08938, 0.4419, 0.08128, 0.4419, 0.09107, 0.4028, 0.07272, 0.4419, 0.06491, 0.4419, 0.05562, 0.3999, 0.08128, 0.4419, 0.08057, 0.4406, 0.1044, 0.4407, 0.09107, 0.4028, 0.1044, 0.4407, 0.1035, 0.4412, 0.09107, 0.4028, 0.0504, 0.4419, 0.0477, 0.4552, 0.04347, 0.4026, 0.05809, 0.4434, 0.05703, 0.4388, 0.04347, 0.4026, 0.1087, 0.4419, 0.1035, 0.4412, 0.1201, 0.4004, 0.1202, 0.4419, 0.08057, 0.4406, 0.08128, 0.4419, 0.05562, 0.3999, 0.07111, 0.4406, 0.08057, 0.4406, 0.05562, 0.3999, 0.0477, 0.4552, 0.04693, 0.4406, 0.04347, 0.4026, 0.248, 0.4735, 0.2501, 0.5271, 0.2711, 0.4604, 0.04693, 0.4406, 0.05809, 0.4434, 0.04347, 0.4026, 0.2382, 0.4828, 0.2424, 0.4684, 0.2711, 0.4604, 0.2501, 0.5271, 0.2477, 0.5093, 0.2711, 0.4604, 0.2477, 0.5093, 0.2382, 0.4828, 0.2711, 0.4604, 0.07893, 0.5751, 0.07947, 0.5453, 0.09765, 0.5796, 0.06425, 0.571, 0.06597, 0.5736, 0.08468, 0.5769, 0.05359, 0.5399, 0.03613, 0.5507, 0.02369, 0.4959, 0.08468, 0.5769, 0.06597, 0.5736, 0.07893, 0.5751, 0.03613, 0.5507, 0.02917, 0.5378, 0.02369, 0.4959, 0.06597, 0.5736, 0.06425, 0.571, 0.02917, 0.5378, 0.03613, 0.5507, 0.07893, 0.5751, 0.06597, 0.5736, 0.03613, 0.5507, 0.05359, 0.5399, 0.1163, 0.5441, 0.08868, 0.5533, 0.08258, 0.4982, 0.06517, 0.5417, 0.08868, 0.5533, 0.08258, 0.4982, 0.07893, 0.5751, 0.09765, 0.5796, 0.08868, 0.5533, 0.06517, 0.5417, 0.1116, 0.5751, 0.09765, 0.5796, 0.08868, 0.5533, 0.1163, 0.5441, 0.09808, 0.4248, 0.08128, 0.4246, 0.09773, 0.3686, 0.05984, 0.4241, 0.06116, 0.4268, 0.05984, 0.3843, 0.2226, 0.443, 0.2193, 0.4487, 0.227, 0.433, 0.2195, 0.4264, 0.2195, 0.4264, 0.227, 0.433, 0.2328, 0.3887, 0.227, 0.433, 0.2231, 0.4292, 0.2328, 0.3887, 0.05984, 0.3843, 0.08124, 0.4246, 0.05984, 0.4241, 0.09773, 0.3686, 0.1202, 0.4246, 0.09808, 0.4248, 0.0587, 0.4419, 0.0504, 0.4419, 0.05562, 0.3999, 0.06491, 0.4419, 0.1904, 0.4211, 0.21, 0.4502, 0.208, 0.4489, 0.1752, 0.4162, 0.2231, 0.4292, 0.2161, 0.4543, 0.2121, 0.4516, 0.2082, 0.4232, 0.184, 0.3996, 0.171, 0.3963, 0.1698, 0.3562, 0.1821, 0.3733, 0.2172, 0.4138, 0.2034, 0.3989, 0.2133, 0.3937, 0.2034, 0.3989, 0.184, 0.3996, 0.1821, 0.3733, 0.1965, 0.3729, 0.2082, 0.4232, 0.2121, 0.4516, 0.21, 0.4502, 0.1904, 0.4211, 0.2082, 0.4232, 0.1904, 0.4211, 0.184, 0.3996, 0.2034, 0.3989, 0.2231, 0.4292, 0.2082, 0.4232, 0.2034, 0.3989, 0.2172, 0.4138, 0.1904, 0.4211, 0.1752, 0.4162, 0.171, 0.3963, 0.184, 0.3996, 0.187, 0.3441, 0.1965, 0.3729, 0.1821, 0.3733, 0.2133, 0.3937, 0.2034, 0.3989, 0.207, 0.3628, 0.2073, 0.3625, 0.207, 0.3628, 0.2034, 0.3989, 0.1965, 0.3729])
me_cube_004.materials.append(mat_ollieface)
me_cube_004.update()
me_cube_008 = bpy.data.meshes.new('Cube.008')
me_cube_008.from_pydata([(-2.939, -7.875, 0.2074), (-3.372, -1.521, 1.981), (-3.232, -7.712, 0.1542), (-3.859, -2.42, 2.079), (-2.321, -2.706, 0.1108), (-2.584, 9.642, 1.454), (-2.303, -0.3712, 0.03727), (-2.826, 14.04, 1.378), (-3.111, -7.026, 0.6952), (-3.495, -9.573, 0.7166), (-2.452, 3.929, 0.5137), (-2.455, 1.225, 0.6382), (-3.287, -4.519, 1.542), (-3.829, -6.923, 1.421), (-2.503, 8.792, 0.9453), (-2.524, 5.509, 1.086), (-2.712, -3.79, 0.2324), (-3.327, 3.835, 1.734), (-2.637, -4.194, 0.1532), (-3.144, 2.31, 1.683), (-2.819, -2.786, 0.6783), (-3.068, -3.279, 0.6839), (-3.011, 0.1247, 1.296), (-3.248, 0.04576, 1.297), (-2.095, -4.872, -0.4267), (-3.312, -3.036, 1.804), (-4.084, -4.621, 1.648), (-2.567, 11.44, 1.152), (-2.554, 8.127, 1.304), (-3.033, 1.369, 1.473), (-3.308, 0.971, 1.396), (-3.53, 5.819, 1.744), (-3.192, 19.86, 1.457), (-4.414, -0.5318, 1.887), (-4.33, -2.648, 1.639), (-3.108, 17.75, 1.209), (-3.492, 5.119, 1.471)], [], [(25, 1, 3, 26), (30, 26, 34, 36), (27, 7, 5, 28), (29, 19, 1, 25), (18, 0, 24), (17, 3, 1, 19), (18, 20, 8, 0), (6, 10, 11, 4), (16, 21, 10, 6), (0, 8, 9, 2), (20, 22, 12, 8), (10, 14, 15, 11), (21, 23, 14, 10), (8, 12, 13, 9), (9, 13, 23, 21), (11, 15, 22, 20), (2, 9, 21, 16), (4, 11, 20, 18), (7, 17, 19, 5), (4, 18, 24), (28, 5, 19, 29), (27, 30, 36, 35), (16, 6, 24), (2, 16, 24), (0, 2, 24), (6, 4, 24), (13, 26, 30, 23), (15, 28, 29, 22), (22, 29, 25, 12), (14, 27, 28, 15), (23, 30, 27, 14), (12, 25, 26, 13), (36, 31, 32, 35), (34, 33, 31, 36), (3, 17, 31, 33), (7, 27, 35, 32), (17, 7, 32, 31), (26, 3, 33, 34)])
_uv = me_cube_008.uv_layers.new(name='UVMap')
_uv.uv.foreach_set('vector', [0.04804, 0.08131, 0.04612, 0.08693, 0.03066, 0.09006, 0.02352, 0.07636, 0.04817, 0.06836, 0.02352, 0.07636, 0.0157, 0.07608, 0.04232, 0.07075, 0.0717, 0.0606, 0.06347, 0.06777, 0.07118, 0.07019, 0.07212, 0.06543, 0.05689, 0.07078, 0.05338, 0.07748, 0.04612, 0.08693, 0.04804, 0.08131, 0.06947, 0.02887, 0.05988, 0.03059, 0.08671, 0.01045, 0.04756, 0.07908, 0.03066, 0.09006, 0.04612, 0.08693, 0.05338, 0.07748, 0.06947, 0.02887, 0.0637, 0.04555, 0.05443, 0.04609, 0.05988, 0.03059, 0.0801, 0.02519, 0.07535, 0.04032, 0.07527, 0.04428, 0.07952, 0.02752, 0.06711, 0.03138, 0.0558, 0.04573, 0.07535, 0.04032, 0.0801, 0.02519, 0.05988, 0.03059, 0.05443, 0.04609, 0.04222, 0.04677, 0.05058, 0.0289, 0.0637, 0.04555, 0.0576, 0.06518, 0.04882, 0.07298, 0.05443, 0.04609, 0.07535, 0.04032, 0.07374, 0.05403, 0.07307, 0.05849, 0.07527, 0.04428, 0.0558, 0.04573, 0.05008, 0.06519, 0.07374, 0.05403, 0.07535, 0.04032, 0.05443, 0.04609, 0.04882, 0.07298, 0.03161, 0.06915, 0.04222, 0.04677, 0.04222, 0.04677, 0.03161, 0.06915, 0.05008, 0.06519, 0.0558, 0.04573, 0.07527, 0.04428, 0.07307, 0.05849, 0.0576, 0.06518, 0.0637, 0.04555, 0.05058, 0.0289, 0.04222, 0.04677, 0.0558, 0.04573, 0.06711, 0.03138, 0.07952, 0.02752, 0.07527, 0.04428, 0.0637, 0.04555, 0.06947, 0.02887, 0.06347, 0.06777, 0.04756, 0.07908, 0.05338, 0.07748, 0.07118, 0.07019, 0.07952, 0.02752, 0.06947, 0.02887, 0.08671, 0.01045, 0.07212, 0.06543, 0.07118, 0.07019, 0.05338, 0.07748, 0.05689, 0.07078, 0.0717, 0.0606, 0.04817, 0.06836, 0.04232, 0.07075, 0.05451, 0.06241, 0.06711, 0.03138, 0.0801, 0.02519, 0.08671, 0.01045, 0.05058, 0.0289, 0.06711, 0.03138, 0.08671, 0.01045, 0.05988, 0.03059, 0.05058, 0.0289, 0.08671, 0.01045, 0.0801, 0.02519, 0.07952, 0.02752, 0.08671, 0.01045, 0.03161, 0.06915, 0.02352, 0.07636, 0.04817, 0.06836, 0.05008, 0.06519, 0.07307, 0.05849, 0.07212, 0.06543, 0.05689, 0.07078, 0.0576, 0.06518, 0.0576, 0.06518, 0.05689, 0.07078, 0.04804, 0.08131, 0.04882, 0.07298, 0.07374, 0.05403, 0.0717, 0.0606, 0.07212, 0.06543, 0.07307, 0.05849, 0.05008, 0.06519, 0.04817, 0.06836, 0.0717, 0.0606, 0.07374, 0.05403, 0.04882, 0.07298, 0.04804, 0.08131, 0.02352, 0.07636, 0.03161, 0.06915, 0.04232, 0.07075, 0.04111, 0.07939, 0.05183, 0.07027, 0.05451, 0.06241, 0.0157, 0.07608, 0.01303, 0.08394, 0.04111, 0.07939, 0.04232, 0.07075, 0.03066, 0.09006, 0.04756, 0.07908, 0.04111, 0.07939, 0.01303, 0.08394, 0.06347, 0.06777, 0.0717, 0.0606, 0.05451, 0.06241, 0.05183, 0.07027, 0.04756, 0.07908, 0.06347, 0.06777, 0.05183, 0.07027, 0.04111, 0.07939, 0.02352, 0.07636, 0.03066, 0.09006, 0.01303, 0.08394, 0.0157, 0.07608])
me_cube_008.materials.append(mat_ollieface)
me_cube_008.update()
me_torus = bpy.data.meshes.new('Torus')
me_torus.from_pydata([(0.2522, -0.09235, 2.177), (0.2446, -0.08986, 2.17), (0.2426, -0.09533, 2.179), (0.2368, -0.1166, 2.157), (0.2339, -0.1068, 2.157), (0.2319, -0.1123, 2.165), (0.2032, -0.1085, 2.154), (0.2104, -0.1011, 2.155), (0.2083, -0.1066, 2.163), (0.1978, -0.07918, 2.172), (0.2065, -0.08064, 2.167), (0.2045, -0.08611, 2.175), (0.228, -0.06921, 2.186), (0.2277, -0.07367, 2.177), (0.2257, -0.07914, 2.185), (0.2333, -0.08398, 2.214), (0.2258, -0.08149, 2.208), (0.2237, -0.08696, 2.216), (0.218, -0.1082, 2.195), (0.215, -0.09847, 2.194), (0.213, -0.1039, 2.202), (0.1844, -0.1001, 2.192), (0.1915, -0.09278, 2.192), (0.1895, -0.09825, 2.2), (0.1789, -0.07081, 2.21), (0.1877, -0.07227, 2.204), (0.1857, -0.07774, 2.213), (0.2092, -0.06084, 2.223), (0.2089, -0.06529, 2.214), (0.2068, -0.07076, 2.223)], [], [(0, 3, 4, 1), (1, 4, 5, 2), (2, 5, 3, 0), (3, 6, 7, 4), (4, 7, 8, 5), (5, 8, 6, 3), (6, 9, 10, 7), (7, 10, 11, 8), (8, 11, 9, 6), (9, 12, 13, 10), (10, 13, 14, 11), (11, 14, 12, 9), (12, 0, 1, 13), (13, 1, 2, 14), (14, 2, 0, 12), (15, 18, 19, 16), (16, 19, 20, 17), (17, 20, 18, 15), (18, 21, 22, 19), (19, 22, 23, 20), (20, 23, 21, 18), (21, 24, 25, 22), (22, 25, 26, 23), (23, 26, 24, 21), (24, 27, 28, 25), (25, 28, 29, 26), (26, 29, 27, 24), (27, 15, 16, 28), (28, 16, 17, 29), (29, 17, 15, 27)])
_uv = me_torus.uv_layers.new(name='UVMap')
_uv.uv.foreach_set('vector', [0.6, 0.6667, 0.8, 0.6667, 0.8, 1.0, 0.6, 1.0, 0.6, 0.0, 0.8, 0.0, 0.8, 0.3333, 0.6, 0.3333, 0.6, 0.3333, 0.8, 0.3333, 0.8, 0.6667, 0.6, 0.6667, 0.8, 0.6667, 1.0, 0.6667, 1.0, 1.0, 0.8, 1.0, 0.8, 0.0, 1.0, 0.0, 1.0, 0.3333, 0.8, 0.3333, 0.8, 0.3333, 1.0, 0.3333, 1.0, 0.6667, 0.8, 0.6667, 0.0, 0.6667, 0.2, 0.6667, 0.2, 1.0, 0.0, 1.0, 0.0, 0.0, 0.2, 0.0, 0.2, 0.3333, 0.0, 0.3333, 0.0, 0.3333, 0.2, 0.3333, 0.2, 0.6667, 0.0, 0.6667, 0.2, 0.6667, 0.4, 0.6667, 0.4, 1.0, 0.2, 1.0, 0.2, 0.0, 0.4, 0.0, 0.4, 0.3333, 0.2, 0.3333, 0.2, 0.3333, 0.4, 0.3333, 0.4, 0.6667, 0.2, 0.6667, 0.4, 0.6667, 0.6, 0.6667, 0.6, 1.0, 0.4, 1.0, 0.4, 0.0, 0.6, 0.0, 0.6, 0.3333, 0.4, 0.3333, 0.4, 0.3333, 0.6, 0.3333, 0.6, 0.6667, 0.4, 0.6667, 0.6, 0.6667, 0.8, 0.6667, 0.8, 1.0, 0.6, 1.0, 0.6, 0.0, 0.8, 0.0, 0.8, 0.3333, 0.6, 0.3333, 0.6, 0.3333, 0.8, 0.3333, 0.8, 0.6667, 0.6, 0.6667, 0.8, 0.6667, 1.0, 0.6667, 1.0, 1.0, 0.8, 1.0, 0.8, 0.0, 1.0, 0.0, 1.0, 0.3333, 0.8, 0.3333, 0.8, 0.3333, 1.0, 0.3333, 1.0, 0.6667, 0.8, 0.6667, 0.0, 0.6667, 0.2, 0.6667, 0.2, 1.0, 0.0, 1.0, 0.0, 0.0, 0.2, 0.0, 0.2, 0.3333, 0.0, 0.3333, 0.0, 0.3333, 0.2, 0.3333, 0.2, 0.6667, 0.0, 0.6667, 0.2, 0.6667, 0.4, 0.6667, 0.4, 1.0, 0.2, 1.0, 0.2, 0.0, 0.4, 0.0, 0.4, 0.3333, 0.2, 0.3333, 0.2, 0.3333, 0.4, 0.3333, 0.4, 0.6667, 0.2, 0.6667, 0.4, 0.6667, 0.6, 0.6667, 0.6, 1.0, 0.4, 1.0, 0.4, 0.0, 0.6, 0.0, 0.6, 0.3333, 0.4, 0.3333, 0.4, 0.3333, 0.6, 0.3333, 0.6, 0.6667, 0.4, 0.6667])
me_torus.materials.append(mat_material)
me_torus.update()
me_cube_009 = bpy.data.meshes.new('Cube.009')
me_cube_009.from_pydata([(0.2612, -0.03031, 2.079), (0.2431, 0.05413, 2.065), (0.3817, -0.02592, 1.868), (0.1151, -0.1209, 1.862), (0.2157, -0.04925, 1.965), (0.2294, -0.006445, 2.063), (0.2325, 0.01997, 2.063), (0.2127, 0.04966, 1.955), (0.2365, -0.01036, 2.14), (0.2283, -0.05948, 1.762), (0.1223, -0.1137, 1.768), (0.2926, 0.05512, 2.09), (0.3757, -0.01289, 1.969), (0.3162, 0.0222, 1.898), (0.2828, -0.01121, 2.14), (0.3057, -0.0616, 1.903), (0.2829, -0.02338, 2.14), (0.318, -0.03852, 2.038), (0.2827, 0.05698, 2.14), (0.2365, 0.02374, 2.14), (0.295, 0.005841, 2.081), (0.3017, -0.03305, 2.065), (0.2059, -0.1013, 1.853), (0.1585, -0.07346, 1.868), (0.3183, -0.0604, 1.972), (0.2434, -0.07937, 1.954), (0.2828, 0.02288, 2.14), (0.3056, 0.009926, 1.903), (0.3057, -0.03312, 1.903), (0.2019, 0.0285, 1.912), (0.2309, 0.02969, 1.853), (0.2428, 0.07339, 1.953), (0.3274, 0.02977, 1.971), (0.2364, 0.05783, 2.14), (0.2366, -0.02253, 2.14), (0.2038, -0.02198, 1.966), (0.2173, 0.01286, 1.959), (0.2758, -0.07562, 1.849), (0.3088, 0.09349, 1.841), (0.3573, 0.1167, 1.951)], [], [(36, 6, 1, 7), (10, 23, 29), (28, 2, 15), (25, 17, 0), (21, 20, 26, 14), (17, 25, 24), (12, 21, 17), (24, 2, 32), (13, 32, 2), (12, 11, 20), (12, 20, 21), (6, 5, 8, 19), (20, 11, 18, 26), (23, 25, 4, 3), (29, 23, 3), (22, 24, 25), (15, 2, 24), (24, 12, 17), (30, 10, 29), (24, 32, 12), (13, 2, 27), (27, 2, 28), (3, 7, 31, 29), (29, 31, 30), (7, 1, 11, 31), (11, 32, 39), (3, 36, 7), (3, 4, 35), (3, 35, 36), (4, 0, 5, 35), (35, 5, 6, 36), (10, 22, 23), (37, 15, 24, 22), (9, 37, 22), (13, 9, 30), (18, 33, 19, 26), (14, 8, 34, 16), (37, 9, 13, 27, 28, 15), (26, 19, 8, 14), (1, 6, 19, 33), (17, 21, 14, 16), (11, 1, 33, 18), (5, 0, 34, 8), (0, 17, 16, 34), (10, 30, 22), (25, 23, 22), (32, 13, 38), (31, 32, 38), (0, 4, 25), (9, 22, 30), (30, 31, 38), (13, 30, 38), (32, 11, 12), (31, 11, 39), (32, 31, 39)])
_uv = me_cube_009.uv_layers.new(name='UVMap')
_uv.uv.foreach_set('vector', [0.2229, 0.3245, 0.2567, 0.3332, 0.2588, 0.3303, 0.2211, 0.3254, 0.1522, 0.329, 0.1876, 0.3308, 0.2066, 0.3232, 0.217, 0.2902, 0.2164, 0.2624, 0.217, 0.2901, 0.2247, 0.3159, 0.2602, 0.3039, 0.2654, 0.3266, 0.2663, 0.3123, 0.2703, 0.3164, 0.2868, 0.3278, 0.2868, 0.3278, 0.2602, 0.3039, 0.2247, 0.3159, 0.2399, 0.2952, 0.2463, 0.2772, 0.2663, 0.3123, 0.2602, 0.3039, 0.2399, 0.2952, 0.2164, 0.2624, 0.2409, 0.2924, 0.2169, 0.2863, 0.2409, 0.2924, 0.2164, 0.2624, 0.2463, 0.2772, 0.2728, 0.3184, 0.2703, 0.3164, 0.2463, 0.2772, 0.2703, 0.3164, 0.2663, 0.3123, 0.2567, 0.3332, 0.2564, 0.3342, 0.2808, 0.342, 0.2808, 0.342, 0.2703, 0.3164, 0.2728, 0.3184, 0.2868, 0.3278, 0.2868, 0.3278, 0.1876, 0.3308, 0.2247, 0.3159, 0.2245, 0.3258, 0.1801, 0.3434, 0.2066, 0.3232, 0.1876, 0.3308, 0.1801, 0.3434, 0.1891, 0.3144, 0.2399, 0.2952, 0.2247, 0.3159, 0.217, 0.2901, 0.2164, 0.2624, 0.2399, 0.2952, 0.2399, 0.2952, 0.2463, 0.2772, 0.2602, 0.3039, 0.1923, 0.3067, 0.1522, 0.329, 0.2066, 0.3232, 0.2399, 0.2952, 0.2409, 0.2924, 0.2463, 0.2772, 0.2169, 0.2863, 0.2164, 0.2624, 0.217, 0.2902, 0.217, 0.2902, 0.2164, 0.2624, 0.217, 0.2902, 0.1801, 0.3434, 0.2211, 0.3254, 0.2243, 0.3159, 0.2066, 0.3232, 0.2066, 0.3232, 0.2243, 0.3159, 0.1923, 0.3067, 0.2211, 0.3254, 0.2588, 0.3303, 0.2728, 0.3184, 0.2243, 0.3159, 0.2728, 0.3184, 0.2409, 0.2924, 0.2386, 0.2806, 0.1801, 0.3434, 0.2229, 0.3245, 0.2211, 0.3254, 0.1801, 0.3434, 0.2245, 0.3258, 0.2234, 0.3296, 0.1801, 0.3434, 0.2234, 0.3296, 0.2229, 0.3245, 0.2245, 0.3258, 0.2654, 0.3266, 0.2564, 0.3342, 0.2234, 0.3296, 0.2234, 0.3296, 0.2564, 0.3342, 0.2567, 0.3332, 0.2229, 0.3245, 0.1522, 0.329, 0.1891, 0.3144, 0.1876, 0.3308, 0.1967, 0.2924, 0.217, 0.2901, 0.2399, 0.2952, 0.1891, 0.3144, 0.1639, 0.2957, 0.1967, 0.2924, 0.1891, 0.3144, 0.2169, 0.2863, 0.1639, 0.2957, 0.1923, 0.3067, 0.2868, 0.3278, 0.2808, 0.342, 0.2808, 0.342, 0.2868, 0.3278, 0.2868, 0.3278, 0.2808, 0.342, 0.2808, 0.3419, 0.2868, 0.3278, 0.1967, 0.2924, 0.1639, 0.2957, 0.2169, 0.2863, 0.217, 0.2902, 0.217, 0.2902, 0.217, 0.2901, 0.2868, 0.3278, 0.2808, 0.342, 0.2808, 0.342, 0.2868, 0.3278, 0.2588, 0.3303, 0.2567, 0.3332, 0.2808, 0.342, 0.2808, 0.342, 0.2602, 0.3039, 0.2663, 0.3123, 0.2868, 0.3278, 0.2868, 0.3278, 0.2728, 0.3184, 0.2588, 0.3303, 0.2808, 0.342, 0.2868, 0.3278, 0.2564, 0.3342, 0.2654, 0.3266, 0.2808, 0.3419, 0.2808, 0.342, 0.2654, 0.3266, 0.2602, 0.3039, 0.2868, 0.3278, 0.2808, 0.3419, 0.1522, 0.329, 0.1923, 0.3067, 0.1891, 0.3144, 0.2247, 0.3159, 0.1876, 0.3308, 0.1891, 0.3144, 0.2409, 0.2924, 0.2169, 0.2863, 0.1986, 0.2813, 0.2243, 0.3159, 0.2409, 0.2924, 0.1986, 0.2813, 0.2654, 0.3266, 0.2245, 0.3258, 0.2247, 0.3159, 0.1639, 0.2957, 0.1891, 0.3144, 0.1923, 0.3067, 0.1923, 0.3067, 0.2243, 0.3159, 0.1986, 0.2813, 0.2169, 0.2863, 0.1923, 0.3067, 0.1986, 0.2813, 0.2409, 0.2924, 0.2728, 0.3184, 0.2463, 0.2772, 0.2243, 0.3159, 0.2728, 0.3184, 0.2386, 0.2806, 0.2409, 0.2924, 0.2243, 0.3159, 0.2386, 0.2806])
me_cube_009.materials.append(mat_ollieface)
me_cube_009.update()
me_cube_005 = bpy.data.meshes.new('Cube.005')
me_cube_005.from_pydata([(0.1684, 0.1053, 2.423), (-0.005371, 0.1053, 2.327), (0.03171, 0.1366, 2.44), (0.03171, 0.07393, 2.44), (0.04099, 0.1366, 2.395), (0.04099, 0.07393, 2.395), (0.07751, 0.07393, 2.433), (-0.02598, 0.08816, 2.412), (0.03171, 0.1053, 2.458), (-0.02598, 0.1224, 2.412), (0.07751, 0.1366, 2.433), (0.07751, 0.1053, 2.448), (0.001004, 0.1366, 2.394), (-0.02598, 0.1053, 2.412), (0.001004, 0.07393, 2.394), (0.04099, 0.1053, 2.395)], [], [(15, 1, 5), (14, 1, 7), (13, 1, 9), (12, 1, 4), (11, 8, 2, 10), (0, 11, 10), (0, 6, 11), (6, 3, 8, 11), (10, 12, 4, 0), (2, 9, 12, 10), (9, 1, 12), (8, 13, 9, 2), (3, 7, 13, 8), (7, 1, 13), (6, 14, 7, 3), (0, 5, 14, 6), (5, 1, 14), (0, 15, 5), (0, 4, 15), (4, 1, 15)])
_uv = me_cube_005.uv_layers.new(name='UVMap')
_uv.uv.foreach_set('vector', [0.1167, 0.3973, 0.11, 0.3876, 0.1167, 0.3973, 0.111, 0.3971, 0.11, 0.3876, 0.1071, 0.3996, 0.1071, 0.3996, 0.11, 0.3876, 0.1071, 0.3996, 0.111, 0.3971, 0.11, 0.3876, 0.1167, 0.3973, 0.1219, 0.4048, 0.1154, 0.4063, 0.1154, 0.4038, 0.1219, 0.4028, 0.1349, 0.4013, 0.1219, 0.4048, 0.1219, 0.4028, 0.1349, 0.4013, 0.1219, 0.4028, 0.1219, 0.4048, 0.1219, 0.4028, 0.1154, 0.4038, 0.1154, 0.4063, 0.1219, 0.4048, 0.1219, 0.4028, 0.111, 0.3971, 0.1167, 0.3973, 0.1349, 0.4013, 0.1154, 0.4038, 0.1071, 0.3996, 0.111, 0.3971, 0.1219, 0.4028, 0.1071, 0.3996, 0.11, 0.3876, 0.111, 0.3971, 0.1154, 0.4063, 0.1071, 0.3996, 0.1071, 0.3996, 0.1154, 0.4038, 0.1154, 0.4038, 0.1071, 0.3996, 0.1071, 0.3996, 0.1154, 0.4063, 0.1071, 0.3996, 0.11, 0.3876, 0.1071, 0.3996, 0.1219, 0.4028, 0.111, 0.3971, 0.1071, 0.3996, 0.1154, 0.4038, 0.1349, 0.4013, 0.1167, 0.3973, 0.111, 0.3971, 0.1219, 0.4028, 0.1167, 0.3973, 0.11, 0.3876, 0.111, 0.3971, 0.1349, 0.4013, 0.1167, 0.3973, 0.1167, 0.3973, 0.1349, 0.4013, 0.1167, 0.3973, 0.1167, 0.3973, 0.1167, 0.3973, 0.11, 0.3876, 0.1167, 0.3973])
me_cube_005.materials.append(mat_ollieface)
me_cube_005.update()
me_cube_006 = bpy.data.meshes.new('Cube.006')
me_cube_006.from_pydata([(0.0903, 0.2076, 1.267), (0.05269, 0.2073, 1.301), (3.101e-05, 0.1482, 1.274), (0.05004, 0.5625, 1.32), (3.101e-05, 0.1477, 1.353), (0.0903, 0.3033, 1.171), (0.0903, 0.355, 1.254), (0.0903, 0.402, 1.13), (0.08466, 0.4754, 1.259), (0.0903, 0.5146, 1.186), (0.07625, 0.5233, 1.29), (3.101e-05, 0.6207, 1.383), (3.101e-05, 0.3424, 1.292), (3.101e-05, 0.2742, 1.148), (3.101e-05, 0.5011, 1.298), (3.101e-05, 0.4044, 1.095), (3.101e-05, 0.5595, 1.336), (3.101e-05, 0.5528, 1.168)], [], [(5, 6, 1, 0), (12, 4, 1, 6), (14, 12, 6, 8), (2, 13, 5, 0), (7, 8, 6, 5), (9, 10, 8, 7), (16, 14, 8, 10), (13, 15, 7, 5), (11, 16, 10, 3), (15, 17, 9, 7), (9, 3, 10), (11, 3, 9, 17), (0, 1, 4, 2)])
_uv = me_cube_006.uv_layers.new(name='UVMap')
_uv.uv.foreach_set('vector', [0.2517, 0.1474, 0.2867, 0.1272, 0.3039, 0.1888, 0.2899, 0.1882, 0.3021, 0.1329, 0.3249, 0.2142, 0.3039, 0.1888, 0.2867, 0.1272, 0.3072, 0.06751, 0.3021, 0.1329, 0.2867, 0.1272, 0.2905, 0.07757, 0.2923, 0.2129, 0.2419, 0.159, 0.2517, 0.1474, 0.2899, 0.1882, 0.2364, 0.1061, 0.2905, 0.07757, 0.2867, 0.1272, 0.2517, 0.1474, 0.2609, 0.06035, 0.3039, 0.05823, 0.2905, 0.07757, 0.2364, 0.1061, 0.3233, 0.04394, 0.3072, 0.06751, 0.2905, 0.07757, 0.3039, 0.05823, 0.2419, 0.159, 0.2218, 0.1046, 0.2364, 0.1061, 0.2517, 0.1474, 0.3436, 0.01931, 0.3233, 0.04394, 0.3039, 0.05823, 0.3169, 0.04245, 0.2218, 0.1046, 0.2541, 0.04434, 0.2609, 0.06035, 0.2364, 0.1061, 0.2609, 0.06035, 0.3169, 0.04245, 0.3039, 0.05823, 0.3436, 0.01931, 0.3169, 0.04245, 0.2609, 0.06035, 0.2541, 0.04434, 0.2899, 0.1882, 0.3039, 0.1888, 0.3249, 0.2142, 0.2923, 0.2129])
me_cube_006.materials.append(mat_ollieface)
me_cube_006.update()
me_icosphere = bpy.data.meshes.new('Icosphere')
me_icosphere.from_pydata([(0.0, 0.07849, 1.766), (0.1895, 0.03063, 1.869), (-0.07239, -0.02748, 1.869), (-0.2059, 0.1154, 1.875), (-0.07239, 0.301, 1.869), (0.1895, 0.2515, 1.869), (0.07239, -0.02748, 2.035), (-0.1895, 0.03063, 2.035), (-0.1895, 0.2515, 2.035), (0.07239, 0.3096, 2.035), (0.2343, 0.1247, 2.035), (0.0, 0.1247, 2.138)], [], [(0, 1, 2), (1, 0, 5), (0, 2, 3), (0, 3, 4), (0, 4, 5), (1, 5, 10), (2, 1, 6), (3, 2, 7), (4, 3, 8), (5, 4, 9), (1, 10, 6), (2, 6, 7), (3, 7, 8), (4, 8, 9), (5, 9, 10), (6, 10, 11), (7, 6, 11), (8, 7, 11), (9, 8, 11), (10, 9, 11)])
_uv = me_icosphere.uv_layers.new(name='UVMap')
_uv.uv.foreach_set('vector', [0.03861, 0.9424, 0.0644, 0.9564, 0.02876, 0.9564, 0.0644, 0.9564, 0.03861, 0.9424, 0.0644, 0.9564, 0.03861, 0.9424, 0.02876, 0.9564, 0.01059, 0.9572, 0.03861, 0.9424, 0.01059, 0.9572, 0.02876, 0.9564, 0.03861, 0.9424, 0.02876, 0.9564, 0.0644, 0.9564, 0.0644, 0.9564, 0.0644, 0.9564, 0.07049, 0.979, 0.02876, 0.9564, 0.0644, 0.9564, 0.04846, 0.979, 0.01059, 0.9572, 0.02876, 0.9564, 0.01282, 0.979, 0.02876, 0.9564, 0.01059, 0.9572, 0.01282, 0.979, 0.0644, 0.9564, 0.02876, 0.9564, 0.04846, 0.979, 0.0644, 0.9564, 0.07049, 0.979, 0.04846, 0.979, 0.02876, 0.9564, 0.04846, 0.979, 0.01282, 0.979, 0.01059, 0.9572, 0.01282, 0.979, 0.01282, 0.979, 0.02876, 0.9564, 0.01282, 0.979, 0.04846, 0.979, 0.0644, 0.9564, 0.04846, 0.979, 0.07049, 0.979, 0.04846, 0.979, 0.07049, 0.979, 0.03861, 0.993, 0.01282, 0.979, 0.04846, 0.979, 0.03861, 0.993, 0.01282, 0.979, 0.01282, 0.979, 0.03861, 0.993, 0.04846, 0.979, 0.01282, 0.979, 0.03861, 0.993, 0.07049, 0.979, 0.04846, 0.979, 0.03861, 0.993])
me_icosphere.update()
me_cube_007 = bpy.data.meshes.new('Cube.007')
me_cube_007.from_pydata([(0.1749, -0.04159, 0.9854), (0.1708, -0.02312, 1.143), (0.2091, 0.1858, 0.976), (0.1911, 0.167, 1.142), (0.3051, 0.009036, 1.004), (0.3051, 0.1284, 1.004), (0.2633, 0.1725, 0.9696), (0.2243, 0.1456, 1.156), (0.2612, -0.03117, 0.9707), (0.2237, 0.01713, 1.159), (0.2137, -0.03348, 1.092), (0.2375, 0.1777, 1.093), (0.2685, 0.1443, 1.104), (0.2666, 0.006768, 1.108)], [], [(0, 1, 3, 2), (6, 7, 5), (8, 9, 1, 0), (6, 5, 4, 8), (7, 3, 1, 9), (2, 6, 8, 0), (4, 9, 8), (2, 3, 7, 6), (4, 5, 7, 9), (9, 7, 12, 13), (7, 3, 11, 12), (9, 1, 10, 13)])
_uv = me_cube_007.uv_layers.new(name='UVMap')
_uv.uv.foreach_set('vector', [0.1426, 0.02415, 0.1464, 0.05707, 0.186, 0.05686, 0.1899, 0.0222, 0.1872, 0.02087, 0.1815, 0.05977, 0.178, 0.02806, 0.1447, 0.02108, 0.1548, 0.06031, 0.1464, 0.05707, 0.1426, 0.02415, 0.1872, 0.02087, 0.178, 0.02806, 0.1531, 0.02806, 0.1447, 0.02108, 0.1815, 0.05977, 0.186, 0.05686, 0.1464, 0.05707, 0.1548, 0.06031, 0.1899, 0.0222, 0.1872, 0.02087, 0.1447, 0.02108, 0.1426, 0.02415, 0.1531, 0.02806, 0.1548, 0.06031, 0.1447, 0.02108, 0.1899, 0.0222, 0.186, 0.05686, 0.1815, 0.05977, 0.1872, 0.02087, 0.1531, 0.02806, 0.178, 0.02806, 0.1815, 0.05977, 0.1548, 0.06031, 0.1548, 0.06031, 0.1815, 0.05977, 0.1813, 0.04883, 0.1526, 0.04959, 0.1815, 0.05977, 0.186, 0.05686, 0.1882, 0.04656, 0.1813, 0.04883, 0.1548, 0.06031, 0.1464, 0.05707, 0.1442, 0.04635, 0.1526, 0.04959])
me_cube_007.materials.append(mat_ollieface)
me_cube_007.update()
arm_metarig = bpy.data.armatures.new('metarig')  # bones are not reproduced

# ---- objects
ob_refernce = bpy.data.objects.new('refernce', None)
ob_camera = bpy.data.objects.new('Camera', cam_camera)
ob_empty = bpy.data.objects.new('Empty', None)
ob_metarig = bpy.data.objects.new('metarig', arm_metarig)
ob_shoe = bpy.data.objects.new('shoe', me_cube)
ob_leg = bpy.data.objects.new('leg', me_cylinder)
ob_hoodie = bpy.data.objects.new('hoodie', me_cube_001)
ob_body = bpy.data.objects.new('body', me_cube_002)
ob_arm = bpy.data.objects.new('arm', me_cylinder_002)
ob_paw = bpy.data.objects.new('paw', me_cube_003)
ob_neck = bpy.data.objects.new('neck', me_cylinder_001)
ob_face = bpy.data.objects.new('face', me_plane)
ob_hair = bpy.data.objects.new('hair', me_cube_004)
ob_ear2 = bpy.data.objects.new('ear2', me_cube_008)
ob_piercing = bpy.data.objects.new('piercing', me_torus)
ob_hairside = bpy.data.objects.new('hairside', me_cube_009)
ob_ahoge = bpy.data.objects.new('ahoge', me_cube_005)
ob_tail = bpy.data.objects.new('tail', me_cube_006)
ob_skull = bpy.data.objects.new('skull', me_icosphere)
ob_pocket = bpy.data.objects.new('pocket', me_cube_007)
ob_light = bpy.data.objects.new('Light', light_light)

# ---- transforms, parenting, visibility, modifiers, constraints
ob_refernce.location = (-1.22, 0.08362, 0.0)
ob_refernce.rotation_euler = (1.571, 0.0, 0.0)
ob_refernce.scale = (1.045, 1.045, 1.045)
ob_refernce.empty_display_type = 'IMAGE'
ob_refernce.empty_display_size = 2.004
ob_refernce.empty_image_offset = (0.2477, 0.2477)
ob_refernce.use_empty_image_alpha = True
ob_refernce.color = (1.0, 1.0, 1.0, 0.5)
ob_camera.location = (7.359, -6.926, 4.958)
ob_camera.rotation_euler = (1.109, 0.0, 0.8149)
ob_camera.lock_rotations_4d = False
ob_camera.empty_display_type = 'ARROWS'
ob_camera.color = (0.0, 0.0, 0.0, 0.0)
ob_camera.display_type = 'WIRE'
ob_camera.lineart.crease_threshold = 0.0
ob_empty.location = (0.0, 0.0, 0.0)
ob_empty.rotation_euler = (1.403, -1.261e-07, -0.06515)
ob_empty.empty_display_type = 'IMAGE'
ob_empty.empty_display_size = 5.0
ob_metarig.location = (0.0, 0.0, 0.0)
ob_metarig.scale = (1.0, 1.0, 1.062)
ob_shoe.location = (0.0, 0.0, 0.0)
_m = ob_shoe.modifiers.new('Mirror', 'MIRROR')
ob_leg.location = (0.0, 0.0, 0.0)
_m = ob_leg.modifiers.new('Mirror', 'MIRROR')
ob_hoodie.location = (0.0, 0.0, 1.52)
ob_hoodie.scale = (0.2677, 0.2677, 0.2677)
ob_body.location = (0.0, 0.0, 0.0)
_m = ob_body.modifiers.new('Mirror', 'MIRROR')
ob_arm.location = (0.0, 0.0, 0.0)
_m = ob_arm.modifiers.new('Mirror', 'MIRROR')
_m.mirror_object = ob_body
ob_paw.location = (0.0, 0.0, 0.0)
_m = ob_paw.modifiers.new('Mirror', 'MIRROR')
ob_neck.location = (0.0, 0.0, 0.0)
ob_neck.rotation_euler = (0.0, 0.0, 1.047)
ob_face.location = (0.0, 0.0, 0.0)
ob_hair.location = (0.0, 0.0, 0.0)
_m = ob_hair.modifiers.new('Mirror', 'MIRROR')
ob_ear2.location = (0.7278, 0.0, 2.046)
ob_ear2.scale = (0.1468, 0.01073, 0.1468)
_m = ob_ear2.modifiers.new('Mirror', 'MIRROR')
_m.mirror_object = ob_body
ob_piercing.location = (0.0, 0.0, 0.0)
_m = ob_piercing.modifiers.new('Mirror', 'MIRROR')
ob_hairside.location = (0.0, 0.0, 0.0)
_m = ob_hairside.modifiers.new('Mirror', 'MIRROR')
_m.mirror_object = ob_body
ob_ahoge.location = (0.0, 0.0, 0.0)
ob_tail.location = (0.0, 0.0, 0.0)
_m = ob_tail.modifiers.new('Mirror', 'MIRROR')
_m.mirror_object = ob_body
ob_skull.location = (0.0, 0.0, 0.0)
ob_pocket.location = (0.0, 0.0, 0.0)
_m = ob_pocket.modifiers.new('Mirror', 'MIRROR')
_m.mirror_object = ob_body
ob_light.location = (4.076, 1.005, 5.904)
ob_light.rotation_euler = (0.6503, 0.05522, 1.866)
ob_light.lock_rotations_4d = False
ob_light.empty_display_type = 'ARROWS'
ob_light.color = (0.0, 0.0, 0.0, 0.0)
ob_light.lineart.crease_threshold = 0.0

# ---- collection membership
scene.collection.objects.link(ob_refernce)
scene.collection.objects.link(ob_camera)
scene.collection.objects.link(ob_empty)
col_ollie.objects.link(ob_metarig)
col_ollie.objects.link(ob_shoe)
col_ollie.objects.link(ob_leg)
col_ollie.objects.link(ob_hoodie)
col_ollie.objects.link(ob_body)
col_ollie.objects.link(ob_arm)
col_ollie.objects.link(ob_paw)
col_ollie.objects.link(ob_neck)
col_ollie.objects.link(ob_face)
col_ollie.objects.link(ob_hair)
col_ollie.objects.link(ob_ear2)
col_ollie.objects.link(ob_piercing)
col_ollie.objects.link(ob_hairside)
col_ollie.objects.link(ob_ahoge)
col_ollie.objects.link(ob_tail)
col_ollie.objects.link(ob_skull)
col_ollie.objects.link(ob_pocket)
col_ollie.objects.link(ob_light)

# ---- scene / render settings (as saved in the file)
scene.camera = ob_camera
scene.frame_start = 1; scene.frame_end = 250; scene.frame_set(1)
scene.render.engine = 'BLENDER_EEVEE_NEXT'
scene.render.bake_bias = 0.0
scene.render.bake_samples = 0
scene.cycles.sampling_pattern = 'TABULATED_SOBOL'
scene.eevee.use_volume_custom_range = False
scene.view_settings.view_transform = 'Standard'
bpy.context.view_layer.update()
